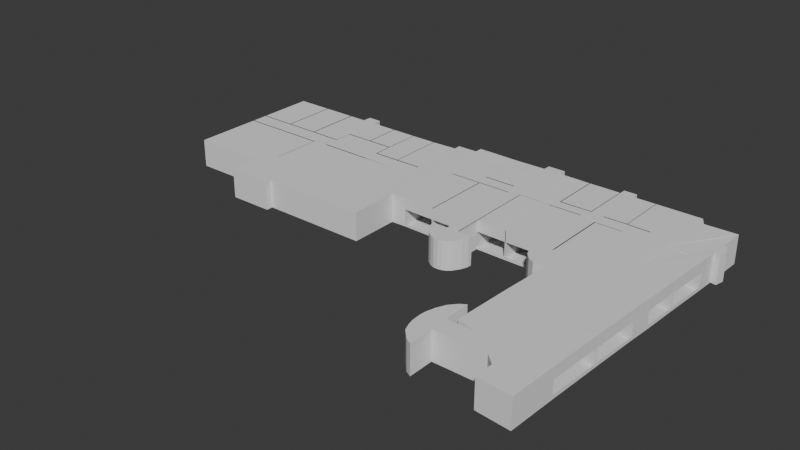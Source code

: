 # Source: PlantaC.blend  (saved by Blender 4.2.66; exported with 4.5.12 LTS)
import bpy
from mathutils import Matrix  # noqa: F401  (used for matrix-valued properties, if any)

bpy.ops.wm.read_factory_settings(use_empty=True)
scene = bpy.context.scene
scene.name = 'Scene'

# ---- collections
col_collection = bpy.data.collections.new('Collection'); scene.collection.children.link(col_collection)

# ---- world
world_world = bpy.data.worlds.new('World'); scene.world = world_world
world_world.use_nodes = True; world_world.node_tree.nodes.clear()
_N = world_world.node_tree.nodes; _L = world_world.node_tree.links
n0 = _N.new('ShaderNodeOutputWorld'); n0.name = 'World Output'; n0.location = (300, 300)
n1 = _N.new('ShaderNodeBackground'); n1.name = 'Background'; n1.location = (10, 300)
n1.inputs[0].default_value = (0.05088, 0.05088, 0.05088, 1.0)
_L.new(n1.outputs[0], n0.inputs[0])
n0.is_active_output = True
world_world.color = (0.05088, 0.05088, 0.05088)
world_world.use_sun_shadow = False
world_world.sun_shadow_jitter_overblur = 0.0

# ---- meshes
me_cube_002 = bpy.data.meshes.new('Cube.002')
me_cube_002.from_pydata([(-1.0, 0.8505, -1.132e-06), (-1.0, 0.8505, 2.0), (0.9481, -0.9981, -1.252e-06), (0.9481, -0.9981, 2.0), (0.8616, 0.9481, -1.252e-06), (0.8616, 0.9481, 2.0), (0.7721, 0.9481, -1.252e-06), (0.6055, -0.6731, -0.001364), (0.5907, 0.9481, -1.252e-06), (0.5348, 0.9481, -1.252e-06), (0.4067, 0.9481, -1.252e-06), (0.2795, 0.9478, 0.02395), (0.2086, 0.9478, 0.02395), (0.07957, 0.9481, -1.252e-06), (-0.03913, 0.9478, 0.02395), (-0.08833, 0.9481, 0.02395), (-0.1726, 0.9023, -1.192e-06), (-0.2766, 0.8505, -1.132e-06), (-0.3813, 0.8505, -1.132e-06), (-0.4841, 0.8505, -1.132e-06), (-0.5919, 0.8505, 0.0006754), (-0.6464, 0.8505, -1.132e-06), (-0.7228, 0.8505, -1.132e-06), (-0.8574, 0.8505, -1.132e-06), (-0.8574, 0.8505, 2.0), (-0.7228, 0.8505, 2.0), (-0.6464, 0.8505, 2.0), (-0.5919, 0.8505, 2.0), (-0.4841, 0.8505, 2.0), (-0.3813, 0.8505, 2.0), (-0.2766, 0.8505, 2.0), (-0.1726, 0.9023, 2.0), (-0.08833, 0.9481, 2.024), (-0.03913, 0.9478, 2.024), (0.07957, 0.9481, 2.0), (0.2086, 0.9478, 2.024), (0.2795, 0.9478, 2.024), (0.4067, 0.9481, 2.0), (0.5348, 0.9481, 2.0), (0.5907, 0.9481, 2.0), (0.6787, 0.6331, -1.252e-06), (0.7721, 0.9481, 2.0), (-0.691, -0.2115, -1.132e-06), (-0.5185, -0.02735, 2.0), (-0.5178, -0.1692, -1.132e-06), (-0.08894, 0.9, 2.024), (0.2704, 0.17, 0.02395), (0.3898, 0.1703, -1.252e-06), (0.5205, 0.1703, -1.252e-06), (0.5821, -0.01962, -1.252e-06), (0.6787, 0.6332, 2.0), (0.7484, -0.7265, -0.002728), (0.7484, -0.7265, 1.997), (0.5879, 0.631, 2.0), (0.5821, -0.01962, 2.0), (0.5205, 0.1703, 2.0), (0.3898, 0.1703, 2.0), (0.2709, 0.1703, 2.024), (-0.09255, -0.1711, 2.024), (-0.5185, -0.1692, 2.0), (-0.5178, -0.02735, -1.132e-06), (-0.5802, -0.2115, 2.0), (-0.6385, -0.2115, 2.0), (-0.691, -0.2115, 2.0), (-0.5919, 0.9064, -1.132e-06), (-0.6464, 0.9064, -1.132e-06), (-0.6464, 0.9064, 2.0), (-0.5919, 0.9064, 2.0), (-0.1713, 0.8586, -1.162e-06), (-0.1713, 0.8586, 2.0), (0.2802, 0.9978, -1.252e-06), (0.2094, 0.9978, -1.252e-06), (0.2094, 0.9978, 2.0), (0.2802, 0.9978, 2.0), (0.5907, 0.9884, -1.252e-06), (0.5348, 0.9884, -1.252e-06), (0.5348, 0.9884, 2.0), (0.5907, 0.9884, 2.0), (1.008, 0.8995, -1.252e-06), (1.008, 0.8995, 2.0), (1.003, 0.7285, -0.02799), (1.003, 0.7285, 1.972), (1.013, 0.747, -0.0321), (1.013, 0.747, 1.968), (0.8823, 0.894, 2.0), (0.8823, 0.894, -1.252e-06), (1.03, 0.6945, 1.97), (1.023, 0.6393, 1.978), (1.001, 0.6429, 1.986), (1.001, 0.6429, -0.01356), (1.023, 0.6393, -0.02158), (1.03, 0.6945, -0.02961), (0.8184, -0.8654, -1.508e-05), (0.8164, -0.9791, -0.00783), (0.8164, -0.9791, 1.992), (0.8184, -0.8654, 2.0), (-1.0, 0.4997, 2.0), (0.5147, 0.1579, -1.252e-06), (0.5147, 0.1579, 2.0), (-1.0, 0.4997, -1.132e-06), (-0.09299, 0.5558, 2.024), (-0.3788, 0.4101, -1.132e-06), (-0.2766, 0.4997, 2.0), (-0.3813, 0.4997, 2.0), (-0.5919, 0.4997, 2.0), (-0.7228, 0.4997, 2.0), (-0.8574, 0.4997, 2.0), (-0.8574, 0.4997, -1.132e-06), (-0.7228, 0.4997, 0.0006754), (-0.5919, 0.4997, -1.132e-06), (-0.3813, 0.4997, -1.132e-06), (-0.2766, 0.4997, -1.132e-06), (-0.3788, 0.09345, -1.132e-06), (-0.1695, 0.5005, -1.152e-06), (-0.1695, 0.5005, 2.0), (-0.3813, 0.6165, 2.0), (-0.4841, 0.6165, 2.0), (-0.5919, 0.6165, 2.0), (-0.5919, 0.6165, 0.0006754), (-0.4841, 0.6165, -1.132e-06), (-0.3813, 0.6165, -1.132e-06), (-1.0, 0.4012, -1.132e-06), (-1.0, 0.0861, -1.132e-06), (-1.0, -0.02014, -1.132e-06), (-0.5919, 0.4114, 2.0), (-0.5928, 0.0955, 2.0), (-0.5796, -0.02551, 2.0), (-0.6515, 0.4012, 2.0), (-0.6515, 0.0861, 2.0), (-0.6385, -0.02014, 2.0), (-0.766, 0.4012, 2.0), (-0.766, 0.0861, 2.0), (-0.691, -0.02014, 2.0), (-0.8853, 0.4012, 2.0), (-0.8853, 0.0861, 2.0), (-0.8853, 0.4012, -1.132e-06), (-0.8853, 0.0861, -1.132e-06), (-0.766, 0.4012, -1.132e-06), (-0.766, 0.0861, -1.132e-06), (-0.691, -0.02014, -1.132e-06), (-0.6515, 0.4012, -1.132e-06), (-0.6515, 0.0861, -1.132e-06), (-0.6385, -0.02014, -1.132e-06), (-0.5928, 0.0955, -1.132e-06), (-0.5802, -0.02551, -1.132e-06), (-1.0, -0.02014, 2.0), (-1.0, 0.0861, 2.0), (-1.0, 0.4012, 2.0), (-0.6385, -0.1158, 1.999), (-0.6385, -0.1158, -1.132e-06), (-0.5802, -0.1158, -1.132e-06), (-0.485, 0.4107, 2.0), (-0.2715, 0.4098, 1.987), (-0.3783, 0.4098, 2.0), (-0.2715, 0.09427, 2.0), (-0.3783, 0.09427, 2.0), (-0.485, 0.09558, 2.0), (-0.485, 0.0978, -1.132e-06), (-0.518, -0.2101, -1.132e-06), (-0.5185, -0.2101, 2.0), (-0.3788, 0.09345, -1.132e-06), (-0.2715, 0.09345, -1.132e-06), (-0.5799, -0.1185, 1.999), (-0.8574, 0.8505, 2.0), (-0.7228, 0.8505, 2.0), (-0.2722, 0.4112, -1.132e-06), (-0.485, 0.4102, -1.132e-06), (-0.5928, 0.4126, -1.132e-06), (-0.03803, 0.6381, 0.02395), (-0.03228, 0.5565, 0.02395), (0.07993, 0.6381, 0.02395), (0.09557, 0.5586, 0.02395), (0.2097, 0.6381, 0.02395), (0.2217, 0.56, 0.02395), (0.2806, 0.6381, 0.02395), (0.2693, 0.5741, 0.02395), (0.4077, 0.6384, -1.252e-06), (0.3902, 0.5744, -1.252e-06), (0.2806, 0.6381, 2.024), (0.2693, 0.5741, 2.024), (0.4077, 0.6384, 2.0), (0.3902, 0.5744, 2.0), (-0.03803, 0.6381, 2.024), (-0.03228, 0.5567, 2.024), (0.07993, 0.6381, 2.024), (0.09563, 0.5586, 2.024), (-0.09277, 0.1285, 2.024), (0.2097, 0.6381, 2.024), (0.2217, 0.56, 2.024), (0.2228, 0.1275, 2.024), (0.09484, 0.128, 0.01643), (0.2227, 0.1282, 0.02395), (-0.09191, 0.5565, -1.252e-06), (-0.08778, 0.6405, 0.01462), (-0.08804, 0.6397, 2.024), (-0.09281, 0.1302, 0.007349), (-0.03228, 0.1309, 0.02395), (-0.03228, 0.1303, 2.024), (0.095, 0.1276, 2.024), (-0.08894, 0.9, 0.00832), (-0.09255, -0.1711, 0.01753), (0.2228, 0.1275, 2.024), (0.07993, 0.6381, 2.024), (0.2706, 0.004166, 0.02396), (0.2709, 0.005078, 2.024), (0.2228, 0.002644, 2.024), (0.2227, 0.003294, 0.02395), (0.1786, -0.0651, 2.024), (0.1668, -0.02559, 2.024), (0.1642, 0.001807, 2.024), (0.1641, 0.002458, 0.02395), (0.3253, 0.006109, 0.02396), (0.3256, 0.00702, 2.024), (0.1966, -0.09902, 2.024), (0.2169, -0.1218, 2.024), (0.2833, -0.1184, 2.024), (0.2975, -0.09915, 2.024), (0.3161, -0.05381, 2.024), (0.3242, -0.0178, 2.024), (0.1667, -0.02511, 0.02395), (0.1785, -0.0648, 0.02395), (0.1964, -0.09889, 0.02395), (0.2168, -0.1218, 0.02395), (0.2831, -0.1186, 0.02395), (0.2973, -0.09954, 0.02396), (0.3158, -0.05438, 0.02396), (0.3239, -0.01854, 0.02396), (0.2513, -0.134, 2.024), (0.2511, -0.1342, 0.02395), (0.2341, -0.1326, 2.024), (0.2339, -0.1326, 0.02395), (0.2681, -0.1291, 2.024), (0.2678, -0.1293, 0.02395), (0.2513, -0.134, 2.024), (0.2511, -0.1342, 0.02395), (0.2513, -0.134, 2.024), (0.2511, -0.1342, 0.02395), (0.2519, -0.05112, 2.024), (0.2517, -0.05125, 0.02395), (0.2764, -0.05112, 2.024), (0.2762, -0.05125, 0.02395), (0.2274, -0.05029, 2.024), (0.2272, -0.05042, 0.02395), (0.5341, 0.6414, 2.0), (0.5212, 0.5761, 2.0), (0.5341, 0.6414, -1.252e-06), (0.5212, 0.5761, -1.252e-06), (0.6801, 0.9481, -1.252e-06), (0.6801, 0.9481, 2.0), (0.6284, -0.01204, -1.252e-06), (0.6284, -0.01204, 2.0), (0.5879, 0.6313, -1.252e-06), (0.6055, -0.6731, 1.999), (0.5854, 0.5452, 2.0), (0.6943, 0.5474, 2.0), (0.5841, 0.1475, 2.0), (0.5871, 0.5449, -1.252e-06), (0.6939, 0.5474, -1.252e-06), (0.584, 0.1474, -1.252e-06), (0.7709, 0.6298, 2.0), (0.7886, 0.3672, 1.999), (0.786, 0.117, 1.999), (0.7726, -0.05277, 1.998), (0.7605, -0.3855, 1.998), (0.7709, 0.6298, -0.0004557), (0.7886, 0.3672, -0.0009101), (0.786, 0.117, -0.001364), (0.7726, -0.05277, -0.001819), (0.7605, -0.3855, -0.002273), (0.6156, -0.3261, -0.0006829), (0.6156, -0.3261, 1.999), (0.5352, 0.03762, -1.252e-06), (0.5352, 0.03762, 2.0), (0.5558, 0.00327, -1.252e-06), (0.5558, 0.00327, 2.0), (0.524, 0.08343, 2.0), (0.524, 0.08343, -1.252e-06), (0.8198, -0.7911, -1.508e-05), (0.8198, -0.7911, 2.0), (0.8631, -0.7952, -1.508e-05), (0.8631, -0.7952, 2.0), (0.8594, 0.5534, 2.0), (0.8528, 0.2913, 2.0), (0.8458, 0.07375, 2.0), (0.8407, -0.05703, 2.0), (0.8298, -0.3542, 2.0), (0.8209, -0.6782, 2.0), (0.8594, 0.5534, -3.227e-06), (0.8528, 0.2913, -5.203e-06), (0.8458, 0.07375, -7.178e-06), (0.8407, -0.05703, -9.154e-06), (0.8298, -0.3542, -1.113e-05), (0.8209, -0.6782, -1.31e-05), (0.9977, 0.529, 1.988), (0.988, 0.2639, 1.99), (0.9811, 0.04486, 1.992), (0.9755, -0.08442, 1.994), (0.9656, -0.383, 1.996), (0.9557, -0.7066, 1.998), (0.9557, -0.7066, -0.001938), (0.9656, -0.383, -0.003874), (0.9755, -0.08442, -0.005811), (0.9811, 0.04486, -0.007748), (0.988, 0.2639, -0.009684), (0.9977, 0.529, -0.01162), (0.6055, -0.6731, 1.222), (0.09492, 0.1278, 1.244), (0.7789, -0.8111, -1.508e-05), (0.7789, -0.8111, 2.0), (0.5801, -0.8121, -1.508e-05), (0.5801, -0.8121, 2.0), (0.5797, -0.9628, 2.0), (0.5797, -0.9628, -1.508e-05), (0.5772, -0.5439, -0.002046), (0.6876, -0.7039, 1.998), (0.6876, -0.7039, -0.002046), (0.5772, -0.5439, 1.998), (0.5785, -0.7039, -0.002046), (0.5785, -0.7039, 1.998), (0.5785, -0.7039, -0.002046), (0.5785, -0.7039, 1.998), (0.5772, -0.5439, -0.002046), (0.5772, -0.5439, 1.998), (0.5035, -0.7516, 1.999), (0.5035, -0.7516, -0.001031), (0.5063, -0.7097, 1.999), (0.5161, -0.6572, 1.999), (0.5315, -0.6065, 1.998), (0.5562, -0.5632, 1.998), (0.5063, -0.7097, -0.001234), (0.5161, -0.6572, -0.001437), (0.5315, -0.6065, -0.00164), (0.5562, -0.5632, -0.001843), (0.5554, -0.9425, 2.0), (0.5227, -0.8902, 2.0), (0.5115, -0.848, 1.999), (0.5053, -0.8064, 1.999), (0.5554, -0.9425, -0.0002182), (0.5227, -0.8902, -0.0004213), (0.5115, -0.848, -0.0006244), (0.5053, -0.8064, -0.0008275), (0.5486, -0.7516, 1.999), (0.5486, -0.7516, -0.001031), (0.5486, -0.7084, 1.999), (0.5486, -0.7084, -0.001031), (0.549, -0.7919, 1.999), (0.549, -0.7919, -0.001031), (0.7819, 0.3203, 1.999), (0.7819, 0.3203, -0.0009101), (0.7572, 0.2755, 1.999), (0.7572, 0.2755, -0.0009101), (0.7351, 0.2561, 1.999), (0.7351, 0.2561, -0.0009101), (0.7123, 0.254, 1.999), (0.7123, 0.254, -0.0009101), (0.6909, 0.2663, 1.999), (0.6909, 0.2663, -0.0009101), (0.6735, 0.2846, 1.999), (0.6735, 0.2846, -0.0009101), (0.6614, 0.307, 1.999), (0.6614, 0.307, -0.0009101), (0.6695, 0.5138, 2.0), (0.6692, 0.5138, -1.252e-06), (0.6568, 0.4863, 2.0), (0.6564, 0.4863, -1.252e-06), (0.6468, 0.4435, 2.0), (0.6464, 0.4435, -1.252e-06), (0.6434, 0.3935, 2.0), (0.643, 0.3935, -1.252e-06), (0.6508, 0.3395, 2.0), (0.6504, 0.3395, -1.252e-06), (0.6508, 0.3395, 2.0), (0.6504, 0.3395, -1.252e-06), (0.6614, 0.307, 1.999), (0.6614, 0.307, -0.0009101), (-0.2745, -0.02735, 2.0), (-0.2738, -0.02735, -1.132e-06), (-0.2935, 0.4107, 0.004658), (-0.1918, 0.5001, -1.142e-06), (-0.2991, 0.4997, 0.004658), (-0.6142, 0.4997, 0.0003372), (-0.745, 0.4997, 0.0003372), (-0.8802, 0.4997, -1.132e-06), (-0.5919, 0.4997, 1.0), (-0.3786, 0.4099, 1.0), (-0.5059, 0.6165, -1.132e-06), (-0.4033, 0.6165, -1.132e-06), (-0.6741, 0.4012, -1.132e-06), (-0.7884, 0.4012, -1.132e-06), (-0.9077, 0.4012, -1.132e-06), (-0.4841, 0.6165, 1.0), (-0.6515, 0.4012, 1.0), (-0.8574, 0.4997, 1.0), (-0.7228, 0.4997, 1.0), (-0.1695, 0.5005, 1.0), (-0.3813, 0.6165, 1.0), (-0.2766, 0.4997, 1.0), (-0.4006, 0.4102, -1.132e-06), (-0.485, 0.4104, 1.0), (-0.5069, 0.4104, -1.132e-06), (-0.766, 0.4012, 1.0), (-0.8853, 0.4012, 1.0), (-0.2719, 0.4105, 0.9934), (-0.8798, 0.4997, 1.001), (-0.9077, 0.4012, 1.001), (-0.7449, 0.4997, 1.001), (-0.7884, 0.4012, 1.001), (-0.6143, 0.4997, 1.001), (-0.6739, 0.4012, 1.001), (-0.5062, 0.6165, 1.001), (-0.5071, 0.4109, 1.001), (-0.4008, 0.4101, 1.001), (-0.4028, 0.6165, 1.001), (-0.2991, 0.4997, 1.001), (-0.2936, 0.4106, 0.9977), (-0.1919, 0.5003, 1.001), (0.7484, -0.7265, 0.9973), (0.7494, -0.6937, -0.0025), (0.1874, 0.6381, 0.02395), (0.05821, 0.6381, 0.02395), (0.385, 0.6383, 0.01198), (0.2906, 0.5743, 0.01198), (-0.03228, 0.5549, 1.024), (0.09577, 0.5589, 1.024), (0.07993, 0.6381, 1.024), (0.2097, 0.6381, 1.024), (-0.0098, 0.5565, 0.02395), (0.1168, 0.5595, 0.02395), (0.4077, 0.6384, 1.0), (0.3902, 0.5744, 1.0), (0.2693, 0.5741, 1.024), (0.4126, 0.5752, -1.252e-06), (0.5123, 0.6407, -1.252e-06), (0.5341, 0.6414, 1.0), (0.679, 0.6336, 1.0), (0.6561, 0.632, -1.252e-06), (0.5862, 0.5451, 1.0), (0.5851, 0.511, -1.252e-06), (0.7619, -0.3515, -0.002046), (0.7709, 0.6298, 0.9995), (0.7493, 0.6308, -0.0002285), (0.7631, 0.1204, -0.0006829), (0.7605, -0.3855, 0.9977), (0.786, 0.117, 0.9986), (0.8584, 0.5191, -4.215e-06), (0.8516, 0.2566, -6.19e-06), (0.8394, -0.09091, -1.014e-05), (0.8276, -0.386, -1.212e-05), (0.8298, -0.3542, 1.0), (0.8407, -0.05703, 1.0), (0.8528, 0.2913, 1.0), (0.8594, 0.5534, 1.0), (0.5124, 0.6406, 1.001), (-0.009813, 0.5564, 1.025), (0.05774, 0.6381, 1.025), (0.1875, 0.6381, 1.025), (0.117, 0.5592, 1.025), (0.291, 0.5742, 1.019), (0.3851, 0.6384, 1.007), (0.4128, 0.5748, 1.001), (0.6562, 0.6323, 1.001), (0.7492, 0.6308, 1.0), (0.5857, 0.5106, 1.001), (0.7633, 0.1204, 0.9998), (0.8585, 0.5191, 1.001), (0.8518, 0.2572, 1.001), (0.8394, -0.09083, 1.0), (0.8281, -0.3862, 1.001), (0.7617, -0.3519, 0.9987), (0.7496, -0.6938, 0.9982), (-1.0, 0.8505, 1.221), (0.5205, 0.1703, 1.223), (0.3898, 0.1703, 1.223), (-0.8574, 0.8505, 1.221), (-0.6464, 0.8505, 1.224), (-0.5919, 0.8505, 1.224), (-0.4841, 0.8505, 1.223), (-0.3813, 0.8505, 1.223), (-0.2766, 0.8505, 1.223), (-0.03913, 0.9478, 1.247), (0.07957, 0.9481, 1.223), (0.2086, 0.9478, 1.247), (0.2795, 0.9478, 1.247), (0.4067, 0.9481, 1.223), (0.5348, 0.9481, 1.223), (0.5907, 0.9481, 1.223), (0.7721, 0.9481, 1.223), (-0.1713, 0.8586, 1.223), (0.2706, 0.1701, 1.247), (-0.03228, 0.1306, 1.247), (0.6801, 0.9481, 1.223), (0.6284, -0.01204, 1.223), (0.6156, -0.3261, 1.223), (0.9977, 0.529, 1.212), (0.988, 0.2639, 1.214), (0.9811, 0.04486, 1.216), (0.9755, -0.08442, 1.218), (0.9656, -0.383, 1.22), (0.9557, -0.7066, 1.222), (-1.0, 0.8505, 0.2111), (0.6055, -0.6731, 0.215), (0.5205, 0.1703, 0.2164), (0.3898, 0.1703, 0.2164), (-0.8574, 0.8505, 0.2111), (-0.6464, 0.8505, 0.215), (-0.5919, 0.8505, 0.2169), (-0.4841, 0.8505, 0.2164), (-0.3813, 0.8505, 0.2164), (-0.2766, 0.8505, 0.2164), (-0.03913, 0.9478, 0.2403), (0.07957, 0.9481, 0.2164), (0.2086, 0.9478, 0.2403), (0.2795, 0.9478, 0.2403), (0.4067, 0.9481, 0.2164), (0.5348, 0.9481, 0.213), (0.5907, 0.9481, 0.2164), (0.7721, 0.9481, 0.2164), (-0.1713, 0.8586, 0.2164), (0.2227, 0.1278, 1.247), (0.2705, 0.1701, 0.2403), (0.6801, 0.9481, 0.2164), (0.6284, -0.01204, 0.2164), (0.6156, -0.3261, 0.2157), (0.9977, 0.529, 0.2048), (0.988, 0.2639, 0.2067), (0.9811, 0.04486, 0.2086), (0.9755, -0.08442, 0.2106), (0.9656, -0.383, 0.2125), (0.9557, -0.7066, 0.2145), (0.09488, 0.1279, 0.2347), (-0.03228, 0.1307, 0.2403), (0.2227, 0.128, 0.2403), (0.8616, 0.9481, 1.221), (0.8616, 0.9481, 0.2066), (-0.8533, 0.8505, -1.152e-06), (-0.8533, 0.4997, -1.152e-06), (-0.8533, 0.4997, 1.0), (-0.8533, 0.8505, 2.0), (-0.8533, 0.4997, 2.0), (-0.7182, 0.8505, -1.154e-06), (-0.7182, 0.4997, 0.0006754), (-0.7182, 0.4997, 1.0), (-0.7182, 0.4997, 2.0), (-0.7182, 0.8505, 2.0), (-0.4805, 0.8505, 0.2164), (-0.4805, 0.8505, -1.218e-06), (-0.4805, 0.8505, 2.0), (-0.4805, 0.6165, 2.0), (-0.4805, 0.6165, -1.218e-06), (-0.4805, 0.6165, 1.0), (-0.4805, 0.8505, 1.223), (-0.3785, 0.8505, 0.2164), (-0.3785, 0.8505, -1.132e-06), (-0.3785, 0.6165, 2.0), (-0.3785, 0.4997, 2.0), (-0.3785, 0.6165, -1.132e-06), (-0.3785, 0.4997, -1.132e-06), (-0.3785, 0.8505, 2.0), (-0.3785, 0.6165, 1.0), (-0.3785, 0.8505, 1.223), (-0.2738, 0.8505, 0.2164), (-0.2738, 0.8505, -1.159e-06), (-0.2738, 0.8505, 2.0), (-0.2738, 0.4997, 2.0), (-0.2738, 0.4997, -1.159e-06), (-0.2738, 0.4997, 1.0), (-0.2738, 0.8505, 1.223), (0.08245, 0.9481, 0.2164), (0.08245, 0.9481, -1.292e-06), (0.08281, 0.6382, 0.02395), (0.08245, 0.9481, 2.0), (0.08281, 0.6382, 2.024), (0.08281, 0.6382, 1.024), (0.08245, 0.9481, 1.223), (0.4101, 0.9481, 0.2164), (0.4101, 0.9481, -1.3e-06), (0.4112, 0.6385, -1.3e-06), (0.4101, 0.9481, 2.0), (0.4112, 0.6385, 2.0), (0.4112, 0.6385, 1.0), (0.4101, 0.9481, 1.223), (0.6825, 0.9481, 1.274e-05), (0.6811, 0.633, 1.274e-05), (0.6825, 0.9481, 2.0), (0.6811, 0.6331, 2.0), (0.6825, 0.9481, 0.2164), (0.6814, 0.6336, 1.0), (0.6825, 0.9481, 1.223), (0.7739, 0.9481, 0.2164), (0.7739, 0.9481, -1.268e-06), (0.7739, 0.9481, 2.0), (0.7726, 0.6339, 2.0), (0.7726, 0.6339, -0.0004557), (0.7726, 0.6339, 0.9995), (0.7739, 0.9481, 1.223), (0.9885, 0.2704, 0.2067), (0.9885, 0.2704, -0.009684), (0.8533, 0.2978, 1.0), (0.8533, 0.2978, -5.191e-06), (0.9885, 0.2704, 1.99), (0.8533, 0.2978, 2.0), (0.9885, 0.2704, 1.214), (0.966, -0.3785, 0.2125), (0.966, -0.3785, -0.003874), (0.8302, -0.3497, 1.0), (0.8302, -0.3497, -1.113e-05), (0.966, -0.3785, 1.996), (0.8302, -0.3497, 2.0), (0.966, -0.3785, 1.22), (0.6158, -0.3303, 0.2157), (0.6158, -0.3303, -0.0006829), (0.7607, -0.3898, 0.9977), (0.7607, -0.3898, -0.002273), (0.6158, -0.3303, 1.999), (0.7607, -0.3898, 1.998), (0.6158, -0.3303, 1.223), (0.3872, 0.1703, 0.2164), (0.3872, 0.1703, -1.26e-06), (0.3877, 0.5744, 2.0), (0.3872, 0.1703, 2.0), (0.3877, 0.5744, -1.26e-06), (0.3877, 0.5744, 1.0), (0.3872, 0.1703, 1.223), (0.09244, 0.5589, 1.024), (0.09229, 0.5586, 2.024), (0.09166, 0.1276, 2.024), (0.09158, 0.1278, 1.244), (0.09151, 0.1281, 0.01649), (0.09224, 0.5586, 0.02401), (0.09155, 0.1279, 0.2348), (-0.6142, 0.507, 0.0003372), (-0.7228, 0.507, 0.0006754), (-0.745, 0.507, 0.0003372), (-0.8574, 0.507, -1.132e-06), (-0.8802, 0.507, -1.132e-06), (-1.0, 0.507, -1.132e-06), (-0.8574, 0.507, 2.0), (-0.7228, 0.507, 2.0), (-0.5919, 0.507, 2.0), (-1.0, 0.507, 2.0), (-0.7228, 0.507, 1.0), (-0.5919, 0.507, 1.0), (-0.8574, 0.507, 1.0), (-0.8798, 0.507, 1.001), (-0.7449, 0.507, 1.001), (-0.6143, 0.507, 1.001), (-1.0, 0.3939, 2.0), (-1.0, 0.3939, -1.132e-06), (-0.6741, 0.3939, -1.132e-06), (-0.766, 0.3939, -1.132e-06), (-0.7884, 0.3939, -1.132e-06), (-0.8853, 0.3939, -1.132e-06), (-0.9077, 0.3939, -1.132e-06), (-0.8853, 0.3939, 2.0), (-0.766, 0.3939, 2.0), (-0.6515, 0.3939, 2.0), (-0.766, 0.3939, 1.0), (-0.8853, 0.3939, 1.0), (-0.6515, 0.3939, 1.0), (-0.9077, 0.3939, 1.001), (-0.7884, 0.3939, 1.001), (-0.6739, 0.3939, 1.001), (-0.3785, 0.4026, 0.9998), (-0.3783, 0.4025, 2.0), (-0.5919, 0.4041, 2.0), (-0.4849, 0.4034, 2.0), (-0.2714, 0.4025, 1.987), (-0.4849, 0.4031, 0.9998), (-0.5928, 0.4052, -0.0001827), (-0.5068, 0.4031, -0.0001827), (-0.3788, 0.4028, -0.0001827), (-0.2935, 0.4034, 0.004476), (-0.4849, 0.4029, -0.0001827), (-0.4005, 0.4029, -0.0001827), (-0.2718, 0.4032, 0.9932), (-0.507, 0.4036, 1.001), (-0.4008, 0.4028, 1.001), (-0.2936, 0.4033, 0.9975), (-0.1918, 0.5074, -1.462e-05), (-0.2766, 0.507, -1.461e-05), (-0.2991, 0.507, 0.004644), (-0.3813, 0.507, -1.461e-05), (-0.3813, 0.507, 2.0), (-0.2766, 0.507, 2.0), (-0.1695, 0.5078, 2.0), (-0.4841, 0.6238, 2.0), (-0.3813, 0.6238, 2.0), (-0.5919, 0.6238, 2.0), (-0.5059, 0.6238, -1.461e-05), (-0.5919, 0.6238, 0.000662), (-0.4033, 0.6238, -1.461e-05), (-0.4841, 0.6238, -1.461e-05), (-0.1695, 0.5078, 1.0), (-0.4841, 0.6238, 1.0), (-0.3813, 0.6238, 1.0), (-0.2766, 0.507, 1.0), (-0.5063, 0.6238, 1.001), (-0.4028, 0.6238, 1.001), (-0.2991, 0.507, 1.001), (-0.1919, 0.5076, 1.001), (-0.6496, 0.4012, 2.0), (-0.6496, 0.0861, 2.0), (-0.6496, 0.4012, -1.132e-06), (-0.6496, 0.0861, -1.132e-06), (-0.6496, 0.4012, 1.0), (-0.1696, 0.8586, 2.0), (-0.171, 0.9024, 2.0), (-0.171, 0.9024, -1.211e-06), (-0.1696, 0.8586, -1.181e-06), (-0.1696, 0.8586, 0.2164), (-0.1678, 0.5006, 1.0), (-0.1678, 0.5006, 2.0), (-0.1678, 0.5006, -1.171e-06), (-0.1696, 0.8586, 1.223), (0.588, 0.6376, 2.0), (0.6788, 0.6397, 2.0), (0.1875, 0.6447, 0.02401), (0.08004, 0.6447, 0.02401), (0.05832, 0.6447, 0.02401), (-0.03792, 0.6447, 0.02401), (0.3851, 0.6449, 0.01204), (0.2807, 0.6447, 0.02401), (-0.03792, 0.6447, 2.024), (0.08004, 0.6447, 2.024), (0.2098, 0.6447, 2.024), (0.2807, 0.6447, 2.024), (0.4079, 0.645, 2.0), (0.08004, 0.6447, 1.024), (0.2098, 0.6447, 1.024), (0.4079, 0.645, 1.0), (0.5124, 0.6473, 5.903e-05), (0.4079, 0.645, 5.903e-05), (0.5342, 0.6479, 2.0), (0.6791, 0.6402, 1.0), (0.588, 0.6378, 5.903e-05), (0.6563, 0.6386, 5.903e-05), (0.771, 0.6363, 2.0), (0.5342, 0.6479, 1.0), (0.771, 0.6363, 0.9996), (0.6788, 0.6396, 5.903e-05), (0.7494, 0.6374, -0.0001682), (0.5125, 0.6472, 1.001), (0.05785, 0.6447, 1.025), (0.1876, 0.6447, 1.025), (0.3852, 0.6449, 1.007), (0.6563, 0.6389, 1.001), (0.7493, 0.6373, 1.001), (-0.03225, 0.5512, 2.024), (0.09565, 0.5531, 2.024), (0.2217, 0.5545, 2.024), (0.2693, 0.5687, 2.024), (0.3903, 0.569, 2.0), (-0.03225, 0.5494, 1.024), (0.0958, 0.5534, 1.024), (0.2217, 0.5545, 0.02393), (-0.009775, 0.5511, 0.02393), (0.09559, 0.5531, 0.02393), (0.1169, 0.554, 0.02393), (0.3903, 0.569, 1.0), (0.2693, 0.5687, 1.024), (0.4126, 0.5698, -1.832e-05), (0.5212, 0.5706, -1.832e-05), (0.5212, 0.5706, 2.0), (0.3903, 0.569, -1.832e-05), (0.2906, 0.5688, 0.01196), (-0.009788, 0.5509, 1.025), (0.117, 0.5537, 1.025), (0.291, 0.5687, 1.019), (0.4129, 0.5694, 1.001), (0.5883, 0.156, -0.0001154), (0.5884, 0.1562, 2.0), (0.5894, 0.5107, -0.0001154), (0.5897, 0.5449, 2.0), (0.8637, 0.5532, 2.0), (0.8571, 0.2911, 2.0), (0.8501, 0.07351, 2.0), (0.845, -0.05728, 2.0), (0.8341, -0.3545, 2.0), (0.8252, -0.6784, 2.0), (0.8627, 0.5188, -0.0001183), (0.8571, 0.2911, -0.0001193), (0.8559, 0.2563, -0.0001203), (0.8501, 0.0735, -0.0001213), (0.8437, -0.09115, -0.0001243), (0.8341, -0.3545, -0.0001252), (0.8319, -0.3862, -0.0001262), (0.8252, -0.6784, -0.0001272), (0.5906, 0.5448, 0.9999), (0.8341, -0.3545, 0.9999), (0.845, -0.05728, 0.9999), (0.8571, 0.2911, 0.9999), (0.8637, 0.5532, 0.9999), (0.59, 0.5104, 1.001), (0.8628, 0.5189, 1.001), (0.8561, 0.2569, 1.001), (0.8437, -0.09107, 1.0), (0.8324, -0.3864, 1.001), (0.7557, -0.3819, 1.998), (0.7436, -0.7229, 1.997), (0.7678, -0.0491, 1.998), (0.7678, -0.0491, -0.001848), (0.7436, -0.7229, 0.9972), (0.7557, -0.3819, -0.002302), (0.7447, -0.69, -0.002529), (0.7572, -0.3478, -0.002075), (0.7557, -0.3819, 0.9977), (0.7569, -0.3482, 0.9986), (0.7448, -0.6901, 0.9982), (0.5867, 0.1533, -2.328e-05), (0.5867, 0.1534, 2.0), (0.7863, 0.122, 1.999), (0.7634, 0.1255, -0.0007049), (0.7863, 0.122, 0.9986), (0.7636, 0.1255, 0.9998), (0.7911, 0.3671, 1.999), (0.7885, 0.1169, 1.999), (0.7911, 0.3671, -0.0009101), (0.7885, 0.1169, -0.001364), (0.7885, 0.1169, 0.9986), (0.5853, 0.5494, 2.0), (0.6942, 0.5516, 2.0), (0.6938, 0.5516, -9.238e-05), (0.587, 0.5491, -9.238e-05), (0.5862, 0.5492, 0.9999), (0.2676, 0.1701, 0.2405), (0.2675, 0.17, 0.02406), (0.2664, 0.5741, 2.024), (0.268, 0.1703, 2.024), (0.2664, 0.5741, 1.024), (0.2664, 0.5741, 0.02406), (0.2677, 0.1701, 1.248), (0.2676, 0.1701, 0.2405), (0.2675, 0.17, 0.02413), (0.268, 0.005074, 2.024), (0.2677, 0.004162, 0.02414), (0.268, 0.1703, 2.024), (0.2677, 0.1701, 1.248), (0.5376, 0.9884, 2.0), (0.5376, 0.9884, -1.278e-06), (0.5369, 0.6413, -1.278e-06), (0.5369, 0.6413, 2.0), (-0.5906, 0.6165, 2.0), (-0.5906, 0.4997, 2.0), (-0.5906, 0.6165, 0.0006754), (-0.5906, 0.4997, -1.132e-06), (-0.5906, 0.4997, 1.0)], [(25, 22), (148, 62), (148, 162), (160, 112), (150, 149), (61, 162), (257, 265), (190, 195), (187, 194), (38, 243), (9, 245), (433, 245), (440, 264), (441, 266), (254, 260), (286, 278), (292, 277), (84, 281), (85, 287), (51, 319), (177, 431), (245, 432), (256, 437), (24, 473), (473, 503), (484, 514)], [(4, 533, 532, 5, 84, 85), (299, 528, 498, 298, 3, 2), (42, 63, 132, 139), (6, 4, 85, 78, 80, 82, 91, 90, 89, 304, 303, 302, 301, 300, 299, 2, 93, 92, 307, 51, 417, 268, 438, 267, 266, 265, 264), (5, 41, 259, 260, 261, 262, 263, 52, 308, 95, 94, 3, 298, 297, 296, 295, 294, 293, 88, 87, 86, 83, 81, 79, 84), (8, 247, 40, 435, 251), (54, 250, 270, 252, 314, 52, 263, 262, 261, 260, 259, 41, 248, 50, 53, 39, 38, 37, 180, 178, 179, 181, 56, 55, 98, 275, 272, 274), (177, 429, 621, 620), (24, 1, 96, 106), (99, 96, 1, 470, 499, 0), (248, 39, 53, 50), (95, 92, 307, 308), (249, 521, 491, 250, 54, 49), (97, 98, 55, 471, 501, 48), (44, 59, 43, 60), (114, 69, 705, 711), (15, 32, 33, 479, 509, 14), (12, 511, 481, 35, 72, 71), (50, 434, 586, 584), (21, 504, 474, 26, 66, 65), (65, 66, 67, 64), (20, 21, 65, 64), (27, 475, 505, 20, 64, 67), (26, 27, 67, 66), (71, 72, 73, 70), (35, 36, 73, 72), (11, 12, 71, 70), (36, 482, 512, 11, 70, 73), (38, 39, 77, 76), (39, 485, 515, 8, 74, 77), (75, 76, 77, 74), (78, 79, 81, 80), (85, 84, 79, 78), (80, 81, 83, 82), (82, 83, 86, 91), (91, 86, 87, 90), (90, 87, 88, 89), (2, 3, 94, 93), (93, 94, 95, 92), (17, 68, 113, 378, 111), (276, 275, 98, 97), (8, 9, 75, 74), (18, 17, 111, 379, 110, 120), (23, 22, 108, 381, 107), (0, 23, 107, 382, 99), (25, 24, 106, 105), (30, 29, 115, 103, 102), (69, 30, 102, 114), (121, 147, 96, 99), (29, 28, 116, 115), (28, 27, 117, 116), (20, 19, 119, 385, 118), (19, 18, 120, 386, 119), (27, 26, 25, 105, 104, 117), (22, 21, 20, 118, 109, 380, 108), (123, 145, 146, 122), (122, 146, 147, 121), (130, 133, 134, 131), (127, 130, 131, 128), (133, 147, 146, 134), (132, 145, 123, 139), (152, 153, 155, 154), (44, 59, 159, 158), (106, 24, 163), (105, 25, 164), (27, 117, 118, 20, 505, 475), (108, 393, 541, 540), (104, 117, 841, 842), (163, 23, 534, 537), (112, 101, 384, 153, 155), (155, 160, 161, 154), (155, 156, 157, 160), (143, 157, 156, 125), (116, 28, 546, 547), (115, 29, 557, 553), (103, 110, 556, 554), (102, 30, 562, 563), (166, 398, 151, 156, 157), (112, 157, 156, 155), (124, 167, 143, 125), (140, 141, 703, 702), (137, 400, 130, 131, 138), (128, 141, 138, 131), (135, 401, 133, 134, 136), (131, 138, 136, 134), (134, 146, 122, 136), (129, 142, 139, 132), (60, 43, 126, 144), (34, 33, 182, 184), (13, 12, 172, 418, 170), (14, 13, 170, 419, 168), (11, 10, 176, 420, 174), (175, 421, 177, 47, 46), (35, 34, 184, 187), (37, 36, 178, 180), (192, 100, 186, 195), (194, 32, 33, 182), (35, 187, 178, 36), (169, 422, 183, 197, 489, 530, 196), (185, 183, 197, 198), (185, 198, 625, 624), (169, 426, 171, 190, 196), (197, 186, 195, 196, 530, 489), (183, 100, 186, 197), (188, 173, 191, 531, 518, 189), (185, 188, 189, 198), (191, 190, 171, 427, 173), (168, 193, 194, 182), (15, 14, 168, 193), (182, 33, 479, 509, 14, 168), (11, 174, 172, 12), (178, 187, 202, 182, 194, 100, 183, 185, 188, 179), (31, 45, 199, 16), (196, 195, 192, 169), (32, 15, 199, 45), (186, 58, 200, 195), (113, 394, 710, 712), (45, 194, 193, 199), (169, 192, 100, 183, 422), (480, 510, 567, 573), (187, 35, 481, 511, 12, 172, 425), (36, 178, 174, 11, 512, 482), (37, 180, 578, 577), (519, 46, 825, 824), (187, 184, 202), (181, 179, 57, 56), (46, 175, 173, 191), (188, 189, 201), (184, 182, 202), (201, 57, 179, 188), (189, 518, 531, 191, 206, 205), (46, 191, 206, 203), (189, 57, 204, 205), (488, 57, 835, 836), (210, 219, 208, 209), (205, 206, 210, 209), (219, 220, 207, 208), (226, 211, 212, 218), (203, 211, 212, 204), (220, 221, 213, 207), (221, 222, 214, 213), (232, 223, 215, 231), (223, 224, 216, 215), (224, 225, 217, 216), (225, 226, 218, 217), (230, 228, 227, 229), (222, 230, 229, 214), (228, 232, 231, 227), (228, 227, 233, 234), (234, 233, 235, 236), (236, 235, 237, 238), (238, 237, 239, 240), (237, 238, 242, 241), (203, 206, 210, 219, 220, 221, 222, 230, 228, 232, 223, 224, 225, 226, 211), (204, 212, 218, 217, 216, 215, 231, 227, 229, 214, 213, 207, 208, 209, 205), (244, 55, 471, 501, 48, 246), (53, 39, 485, 515, 8, 251), (270, 263, 614, 613), (250, 262, 267, 249, 521, 491), (259, 439, 264, 85, 84), (436, 256, 822, 823), (41, 486, 594, 590), (266, 265, 816, 817), (273, 274, 272, 271), (49, 54, 274, 273), (271, 272, 275, 276), (309, 310, 311, 312), (92, 95, 278, 277), (277, 278, 280, 279), (89, 88, 293, 493, 523, 304), (493, 293, 294, 494), (299, 528, 498, 298, 286, 292), (497, 297, 606, 608), (296, 284, 449, 290, 301, 526, 496), (93, 292, 299, 2), (300, 291, 447, 292, 299), (301, 290, 446, 291, 300), (302, 525, 495, 295, 283, 289), (289, 283, 284, 449, 290), (288, 303, 596, 598), (303, 288, 445, 289, 302), (304, 287, 444, 288, 303), (293, 281, 451, 287, 304, 523, 493), (78, 79, 281, 451, 287), (174, 420, 176, 10, 9, 8, 251, 435, 40, 247, 6, 264, 265, 266, 267, 438, 268, 417, 51, 315, 7, 269, 249, 49, 273, 271, 276, 97, 48, 47, 177, 421, 175), (315, 51, 416, 52, 314), (307, 308, 310, 309), (315, 314, 318, 320, 319), (319, 320, 316, 313), (313, 316, 322, 321), (315, 317, 319), (252, 305, 500, 7, 315, 314), (332, 328, 316, 313), (340, 336, 323, 324), (324, 323, 325, 329), (329, 325, 326, 330), (330, 326, 327, 331), (331, 327, 328, 332), (312, 311, 333, 337), (337, 333, 334, 338), (338, 334, 335, 339), (339, 335, 336, 340), (324, 323, 341, 342), (342, 341, 343, 344), (341, 342, 346, 345), (309, 312, 337, 338, 339, 340, 324, 329, 330, 331, 332, 313), (309, 307, 51, 315, 319), (310, 308, 52, 314, 320), (316, 320, 310, 311, 333, 334, 335, 336, 323, 325, 326, 327, 328), (260, 265, 348, 347), (347, 348, 350, 349), (349, 350, 352, 351), (351, 352, 354, 353), (353, 354, 356, 355), (355, 356, 358, 357), (357, 358, 360, 359), (254, 257, 362, 361), (361, 362, 364, 363), (363, 364, 366, 365), (365, 366, 368, 367), (367, 368, 370, 369), (369, 370, 372, 371), (360, 370, 369, 359), (360, 359, 373, 374), (258, 360, 359, 255), (129, 142, 149, 148), (162, 150, 144, 126), (62, 63, 42, 158, 159, 61), (137, 387, 140, 141, 138, 136, 122, 121, 389, 135, 388), (151, 124, 125, 156), (151, 153, 155, 156), (143, 167, 399, 166, 397, 101, 377, 165, 161, 160, 157), (109, 167, 140, 387, 137, 388, 135, 389, 121, 99, 382, 107, 381, 108, 380), (147, 133, 130, 127, 124, 104, 105, 106, 96), (115, 116, 117, 124, 151, 153, 152, 114, 102, 103), (44, 158, 42, 139, 123, 122, 136, 138, 141, 140, 167, 143, 157, 160, 161, 200), (124, 127, 128, 131, 134, 146, 145, 132, 63, 159, 59, 58, 154, 155, 156, 125), (59, 44, 200, 58), (16, 199, 193, 192, 195, 200, 161, 165, 113, 68), (154, 58, 186, 100, 194, 45, 31, 69, 114, 152), (43, 60, 376, 375), (152, 402, 165, 161, 154), (172, 174, 175, 173, 427, 171, 426, 169, 192, 193, 168, 419, 170, 418), (386, 120, 110, 379, 111, 378, 113, 165, 377, 101, 397, 166, 399, 167, 109, 118, 385, 119), (303, 524, 523, 304), (295, 296, 301, 302), (474, 473, 163, 26), (470, 1, 163, 473), (23, 503, 504, 21), (0, 499, 503, 23), (27, 475, 476, 28), (28, 476, 477, 29), (29, 477, 478, 30), (17, 18, 507, 508), (507, 18, 19, 506), (506, 19, 20, 505), (30, 478, 487, 69), (517, 68, 17, 508), (479, 33, 34, 480), (510, 13, 14, 509), (480, 34, 35, 481), (511, 12, 13, 510), (482, 36, 37, 483), (513, 10, 11, 512), (483, 37, 38, 484), (513, 514, 9, 10), (485, 39, 248, 490), (520, 247, 8, 515), (490, 248, 41, 486), (520, 516, 6, 247), (486, 41, 5, 532), (516, 533, 4, 6), (494, 294, 295, 495), (302, 525, 524, 303), (297, 497, 496, 296), (300, 527, 526, 301), (497, 297, 298, 498), (299, 528, 527, 300), (270, 492, 305, 252), (7, 500, 522, 269), (492, 270, 250, 491), (522, 521, 249, 269), (501, 502, 47, 48), (471, 55, 56, 472), (472, 56, 57, 488), (519, 46, 47, 502), (197, 489, 306, 198), (190, 529, 530, 196), (198, 306, 518, 201), (531, 529, 190, 191), (406, 400, 656, 660), (106, 392, 642, 636), (391, 127, 655, 658), (105, 104, 638, 637), (130, 133, 653, 654), (107, 106, 636, 633), (414, 402, 674, 677), (111, 102, 683, 679), (101, 377, 671, 670), (415, 378, 678, 699), (167, 124, 664, 668), (110, 103, 682, 681), (396, 413, 698, 695), (185, 183, 747, 748), (174, 178, 725, 721), (453, 426, 755, 765), (440, 40, 739, 740), (431, 246, 761, 760), (182, 184, 723, 722), (457, 421, 764, 767), (168, 182, 722, 719), (434, 50, 715, 733), (259, 439, 738, 736), (445, 465, 794, 781), (463, 441, 811, 813), (281, 282, 774, 773), (444, 464, 793, 779), (283, 289, 782, 775), (467, 448, 788, 796), (417, 268, 802, 803), (52, 416, 801, 798), (76, 243, 840, 837), (538, 537, 534, 535, 536), (107, 392, 536, 535), (106, 163, 537, 538), (392, 106, 538, 536), (23, 107, 535, 534), (23, 163, 106, 107), (542, 543, 539, 540, 541), (22, 108, 540, 539), (164, 22, 539, 543), (105, 164, 543, 542), (393, 105, 542, 541), (22, 164, 105, 108), (547, 546, 550, 544, 545, 548, 549), (19, 119, 548, 545), (506, 19, 545, 544), (28, 476, 550, 546), (476, 506, 544, 550), (390, 116, 547, 549), (119, 390, 549, 548), (19, 28, 116, 119), (553, 557, 559, 551, 552, 555, 558), (555, 558, 553, 554, 556), (18, 120, 555, 552), (115, 103, 554, 553), (507, 18, 552, 551), (29, 477, 559, 557), (477, 507, 551, 559), (110, 120, 555, 556), (103, 29, 18, 110), (563, 562, 566, 560, 561, 564, 565), (17, 111, 564, 561), (508, 17, 561, 560), (30, 478, 566, 562), (111, 396, 565, 564), (478, 508, 560, 566), (396, 102, 563, 565), (17, 30, 102, 111), (571, 570, 573, 567, 568, 569, 572), (184, 34, 570, 571), (424, 184, 571, 572), (13, 170, 569, 568), (510, 13, 568, 567), (170, 424, 572, 569), (34, 480, 573, 570), (202, 170, 13, 34), (577, 578, 579, 576, 575, 574, 580), (180, 428, 579, 578), (10, 513, 574, 575), (483, 37, 577, 580), (513, 483, 580, 574), (428, 176, 576, 579), (176, 10, 575, 576), (483, 513, 10, 176, 180, 37), (582, 581, 585, 587, 583, 584, 586), (248, 50, 584, 583), (40, 247, 581, 582), (434, 40, 582, 586), (247, 520, 585, 581), (490, 248, 583, 587), (520, 490, 587, 585), (248, 247, 40, 50), (591, 590, 594, 588, 589, 592, 593), (439, 259, 591, 593), (259, 41, 590, 591), (486, 516, 588, 594), (516, 6, 589, 588), (6, 264, 592, 589), (264, 439, 593, 592), (259, 264, 6, 41), (599, 600, 597, 598, 596, 595, 601), (494, 294, 599, 601), (450, 288, 598, 597), (524, 494, 601, 595), (282, 450, 597, 600), (294, 282, 600, 599), (303, 524, 595, 596), (294, 303, 288, 282), (606, 607, 604, 605, 603, 602, 608), (291, 300, 603, 605), (527, 497, 608, 602), (285, 448, 604, 607), (448, 291, 605, 604), (297, 285, 607, 606), (300, 527, 602, 603), (297, 300, 291, 285), (614, 611, 612, 610, 609, 615, 613), (442, 268, 612, 611), (492, 270, 613, 615), (522, 492, 615, 609), (268, 269, 610, 612), (269, 522, 609, 610), (263, 442, 611, 614), (268, 263, 270, 269), (618, 619, 622, 616, 617, 620, 621), (47, 177, 620, 617), (56, 472, 622, 619), (502, 47, 617, 616), (472, 502, 616, 622), (429, 181, 618, 621), (181, 56, 619, 618), (181, 177, 47, 56), (628, 623, 624, 625, 626, 629, 627), (171, 423, 623, 628), (529, 190, 627, 629), (190, 171, 628, 627), (198, 306, 626, 625), (306, 529, 629, 626), (423, 185, 624, 623), (190, 198, 185, 171), (643, 634, 635, 639, 636, 642), (644, 632, 633, 636, 637, 640), (645, 630, 631, 637, 638, 641), (383, 407, 645, 641), (105, 393, 640, 637), (108, 105, 637, 631), (403, 382, 634, 643), (96, 106, 636, 639), (380, 108, 631, 630), (99, 96, 639, 635), (392, 403, 643, 642), (405, 381, 632, 644), (381, 107, 633, 632), (382, 99, 635, 634), (393, 405, 644, 640), (407, 380, 630, 645), (104, 383, 641, 638), (106, 105, 637, 636), (653, 646, 647, 652, 659, 657), (650, 660, 656, 654, 653, 651), (648, 661, 658, 655, 654, 649), (387, 408, 661, 648), (130, 137, 649, 654), (127, 130, 654, 655), (408, 391, 658, 661), (135, 388, 650, 651), (400, 130, 654, 656), (389, 404, 659, 652), (121, 389, 652, 647), (147, 121, 647, 646), (401, 133, 653, 657), (133, 147, 646, 653), (404, 401, 657, 659), (388, 406, 660, 650), (137, 387, 648, 649), (133, 135, 651, 653), (668, 664, 665, 667, 675, 669), (676, 662, 663, 665, 672, 673), (663, 670, 671, 677, 674, 666), (399, 167, 668, 669), (384, 153, 663, 662), (398, 410, 675, 667), (411, 384, 662, 676), (402, 152, 666, 674), (124, 151, 665, 664), (410, 399, 669, 675), (151, 166, 672, 665), (151, 398, 667, 665), (397, 411, 676, 673), (153, 151, 665, 663), (152, 153, 663, 666), (166, 397, 673, 672), (377, 414, 677, 671), (153, 101, 670, 663), (689, 687, 685, 693, 696, 688), (691, 685, 686, 694, 697, 690), (698, 680, 681, 682, 683, 695), (699, 678, 679, 683, 684, 692), (378, 111, 679, 678), (409, 385, 688, 696), (116, 115, 686, 685), (103, 102, 683, 682), (394, 415, 699, 692), (117, 116, 685, 687), (102, 114, 684, 683), (379, 110, 681, 680), (390, 409, 696, 693), (385, 118, 689, 688), (118, 117, 687, 689), (115, 395, 694, 686), (412, 386, 690, 697), (386, 119, 691, 690), (114, 394, 692, 684), (102, 396, 695, 683), (413, 379, 680, 698), (119, 116, 685, 691), (395, 412, 697, 694), (116, 390, 693, 685), (382, 403, 392, 106, 96, 99), (381, 405, 393, 105, 106, 107), (380, 407, 383, 104, 105, 108), (147, 133, 401, 404, 389, 121), (406, 388, 135, 133, 130, 400), (700, 704, 702, 703, 701), (391, 140, 702, 704), (127, 391, 704, 700), (141, 128, 701, 703), (128, 127, 700, 701), (140, 127, 128, 141), (408, 387, 137, 130, 127, 391), (124, 167, 399, 410, 398, 151), (384, 411, 397, 166, 151, 153), (101, 153, 152, 402, 414, 377), (378, 415, 394, 114, 102, 111), (379, 413, 396, 102, 103, 110), (116, 119, 386, 412, 395, 115), (117, 118, 385, 409, 390, 116), (708, 709, 713, 705, 706, 707), (711, 705, 713, 709, 708, 712, 710), (31, 16, 707, 706), (16, 68, 708, 707), (394, 114, 711, 710), (68, 113, 712, 708), (69, 31, 706, 705), (31, 114, 113, 16), (742, 718, 719, 722, 723, 727), (743, 716, 717, 723, 724, 728), (744, 720, 721, 725, 726, 729), (730, 741, 737, 732, 726, 731), (714, 734, 735, 745, 733, 715), (739, 715, 736, 738, 746, 740), (418, 170, 717, 716), (424, 454, 742, 727), (53, 251, 734, 714), (184, 424, 727, 723), (180, 428, 729, 726), (419, 168, 719, 718), (251, 435, 735, 734), (187, 425, 728, 724), (425, 455, 743, 728), (184, 187, 724, 723), (420, 174, 721, 720), (170, 184, 723, 717), (176, 432, 730, 731), (432, 452, 741, 730), (243, 180, 726, 732), (428, 458, 744, 729), (180, 176, 731, 726), (178, 180, 726, 725), (454, 419, 718, 742), (40, 50, 715, 739), (50, 53, 714, 715), (455, 418, 716, 743), (433, 243, 732, 737), (435, 460, 745, 735), (461, 440, 740, 746), (458, 420, 720, 744), (460, 434, 733, 745), (50, 259, 736, 715), (452, 433, 737, 741), (439, 461, 746, 738), (419, 454, 424, 184, 182, 168), (455, 425, 187, 571, 572, 569, 418), (420, 458, 428, 180, 178, 174), (578, 243, 433, 452, 432, 576, 579), (251, 53, 50, 434, 460, 435), (259, 584, 586, 582, 440, 461, 439), (747, 752, 765, 755, 756, 748), (748, 753, 766, 757, 754, 749), (750, 759, 767, 764, 763, 751), (751, 758, 768, 760, 761, 762), (171, 185, 748, 756), (246, 244, 762, 761), (183, 422, 752, 747), (429, 459, 768, 758), (426, 171, 756, 755), (244, 181, 751, 762), (188, 185, 748, 749), (177, 181, 751, 763), (185, 423, 753, 748), (427, 173, 754, 757), (456, 427, 757, 766), (422, 453, 765, 752), (181, 429, 758, 751), (173, 188, 749, 754), (430, 457, 767, 759), (179, 430, 759, 750), (421, 177, 763, 764), (181, 179, 750, 751), (459, 431, 760, 768), (423, 456, 766, 753), (453, 422, 183, 624, 623, 628, 426), (423, 185, 188, 173, 427, 456), (457, 430, 179, 618, 621, 620, 421), (459, 429, 181, 244, 246, 431), (769, 771, 792, 787, 772, 770), (791, 773, 774, 780, 779, 793), (790, 774, 775, 782, 781, 794), (789, 776, 777, 784, 783, 795), (777, 778, 786, 785, 796, 788), (282, 283, 775, 774), (446, 466, 795, 783), (255, 258, 769, 770), (447, 467, 796, 785), (284, 285, 777, 776), (286, 292, 786, 778), (285, 286, 778, 777), (282, 288, 780, 774), (285, 291, 784, 777), (448, 285, 777, 788), (288, 444, 779, 780), (437, 462, 792, 771), (449, 284, 776, 789), (289, 445, 781, 782), (436, 253, 772, 787), (450, 282, 774, 790), (464, 451, 791, 793), (258, 437, 771, 769), (451, 281, 773, 791), (291, 446, 783, 784), (465, 450, 790, 794), (253, 255, 770, 772), (292, 447, 785, 786), (466, 449, 789, 795), (462, 436, 787, 792), (802, 797, 798, 801, 807, 803), (800, 799, 797, 805, 806, 804), (442, 468, 806, 805), (262, 263, 797, 799), (438, 267, 800, 804), (468, 438, 804, 806), (267, 262, 799, 800), (469, 417, 803, 807), (263, 442, 805, 797), (263, 52, 798, 797), (268, 263, 797, 802), (416, 469, 807, 801), (437, 258, 255, 253, 436, 462), (811, 808, 809, 810, 812, 813), (258, 255, 809, 808), (261, 443, 812, 810), (443, 463, 813, 812), (255, 261, 810, 809), (441, 258, 808, 811), (258, 441, 463, 443, 261, 255), (600, 281, 451, 464, 444, 598, 597), (282, 450, 465, 445, 289, 283), (607, 284, 449, 466, 446, 605, 604), (285, 448, 467, 447, 292, 286), (52, 614, 611, 612, 417, 469, 416), (262, 267, 438, 468, 442, 263), (814, 815, 818, 817, 816), (443, 266, 817, 818), (261, 443, 818, 815), (260, 261, 815, 814), (265, 260, 814, 816), (260, 265, 266, 261), (820, 819, 823, 822, 821), (253, 436, 823, 819), (257, 254, 820, 821), (256, 257, 821, 822), (254, 253, 819, 820), (436, 253, 254, 257, 256), (829, 828, 826, 827, 830, 824, 825), (179, 57, 827, 826), (430, 179, 826, 828), (488, 519, 824, 830), (46, 175, 829, 825), (57, 488, 830, 827), (175, 430, 828, 829), (175, 46, 57, 179), (832, 831, 836, 835, 833, 834), (57, 204, 833, 835), (46, 519, 831, 832), (204, 203, 834, 833), (519, 488, 836, 831), (203, 46, 832, 834), (204, 57, 46, 203), (838, 837, 840, 839), (245, 75, 838, 839), (75, 76, 837, 838), (243, 245, 839, 840), (243, 76, 75, 245), (842, 841, 843, 844, 845), (383, 104, 842, 845), (109, 383, 845, 844), (118, 109, 844, 843), (117, 118, 843, 841), (118, 117, 104, 109)])
_uv = me_cube_002.uv_layers.new(name='UVMap')
_uv.uv.foreach_set('vector', [0.375, 0.5, 0.4375, 0.5, 0.5, 0.5, 0.625, 0.5, 0.625, 0.501, 0.375, 0.501, 0.375, 0.7364, 0.4375, 0.7364, 0.5, 0.7364, 0.625, 0.7364, 0.625, 0.75, 0.375, 0.75, 0.0, 0.0, 0.625, 0.9737, 0.0, 0.0, 0.0, 0.0, 0.3618, 0.5, 0.375, 0.5, 0.375, 0.501, 0.375, 0.5053, 0.375, 0.5221, 0.375, 0.5246, 0.375, 0.5421, 0.375, 0.5984, 0.375, 0.6548, 0.375, 0.6684, 0.375, 0.682, 0.375, 0.6956, 0.375, 0.7092, 0.375, 0.7228, 0.375, 0.7364, 0.375, 0.75, 0.3706, 0.75, 0.3662, 0.75, 0.364, 0.75, 0.3618, 0.75, 0.3618, 0.7292, 0.3618, 0.7083, 0.3618, 0.6875, 0.3618, 0.6667, 0.3618, 0.625, 0.3618, 0.5833, 0.3618, 0.5417, 0.625, 0.5, 0.6382, 0.5, 0.6382, 0.5417, 0.6382, 0.5833, 0.6382, 0.625, 0.6382, 0.6667, 0.6382, 0.7083, 0.6382, 0.75, 0.636, 0.75, 0.6338, 0.75, 0.6294, 0.75, 0.625, 0.75, 0.625, 0.7364, 0.625, 0.7228, 0.625, 0.7092, 0.625, 0.6956, 0.625, 0.682, 0.625, 0.6684, 0.625, 0.6548, 0.625, 0.5984, 0.625, 0.5421, 0.625, 0.5246, 0.625, 0.5221, 0.625, 0.5053, 0.625, 0.501, 0.3355, 0.5, 0.3421, 0.5, 0.3421, 0.5818, 0.3388, 0.5818, 0.3355, 0.5818, 0.6645, 0.75, 0.6579, 0.75, 0.653, 0.75, 0.648, 0.75, 0.6431, 0.75, 0.6382, 0.75, 0.6382, 0.7083, 0.6382, 0.6667, 0.6382, 0.625, 0.6382, 0.5833, 0.6382, 0.5417, 0.6382, 0.5, 0.6579, 0.5, 0.6579, 0.625, 0.6645, 0.625, 0.6645, 0.5, 0.6776, 0.5, 0.6908, 0.5, 0.6908, 0.5625, 0.7039, 0.5625, 0.7039, 0.625, 0.6908, 0.625, 0.6908, 0.75, 0.6776, 0.75, 0.6711, 0.75, 0.6694, 0.75, 0.6678, 0.75, 0.6661, 0.75, 0.0, 0.0, 0.0, 0.0, 0.0, 0.0, 0.0, 0.0, 0.8618, 0.5, 0.875, 0.5, 0.875, 0.5826, 0.8618, 0.5826, 0.375, 0.1674, 0.625, 0.1674, 0.625, 0.25, 0.5, 0.25, 0.4375, 0.25, 0.375, 0.25, 0.6579, 0.5, 0.6645, 0.5, 0.6645, 0.625, 0.6579, 0.625, 0.625, 0.7588, 0.375, 0.7588, 0.375, 0.7588, 0.625, 0.7588, 0.375, 0.7829, 0.4375, 0.7829, 0.5, 0.7829, 0.625, 0.7829, 0.625, 0.7895, 0.375, 0.7895, 0.375, 0.7961, 0.625, 0.7961, 0.625, 0.8026, 0.5, 0.8026, 0.4375, 0.8026, 0.375, 0.8026, 0.375, 0.9375, 0.625, 0.9375, 0.625, 0.9375, 0.375, 0.9375, 0.7763, 0.5826, 0.7763, 0.5, 0.7763, 0.5, 0.7763, 0.5826, 0.375, 0.3684, 0.625, 0.3684, 0.625, 0.3816, 0.5, 0.3816, 0.4375, 0.3816, 0.375, 0.3816, 0.375, 0.4079, 0.4375, 0.4079, 0.5, 0.4079, 0.625, 0.4079, 0.625, 0.4079, 0.375, 0.4079, 0.0, 0.0, 0.0, 0.0, 0.0, 0.0, 0.0, 0.0, 0.375, 0.2895, 0.4375, 0.2895, 0.5, 0.2895, 0.625, 0.2895, 0.625, 0.2895, 0.375, 0.2895, 0.375, 0.2895, 0.625, 0.2895, 0.625, 0.3026, 0.375, 0.3026, 0.1776, 0.5, 0.1645, 0.5, 0.1645, 0.5, 0.1776, 0.5, 0.625, 0.3026, 0.5, 0.3026, 0.4375, 0.3026, 0.375, 0.3026, 0.375, 0.3026, 0.625, 0.3026, 0.8355, 0.5, 0.8224, 0.5, 0.8224, 0.5, 0.8355, 0.5, 0.375, 0.4079, 0.625, 0.4079, 0.625, 0.4211, 0.375, 0.4211, 0.7171, 0.5, 0.7039, 0.5, 0.7039, 0.5, 0.7171, 0.5, 0.2961, 0.5, 0.2829, 0.5, 0.2829, 0.5, 0.2961, 0.5, 0.625, 0.4211, 0.5, 0.4211, 0.4375, 0.4211, 0.375, 0.4211, 0.375, 0.4211, 0.625, 0.4211, 0.6776, 0.5, 0.6645, 0.5, 0.6645, 0.5, 0.6776, 0.5, 0.625, 0.4605, 0.5, 0.4605, 0.4375, 0.4605, 0.375, 0.4605, 0.375, 0.4605, 0.625, 0.4605, 0.375, 0.4474, 0.625, 0.4474, 0.625, 0.4605, 0.375, 0.4605, 0.375, 0.5053, 0.625, 0.5053, 0.625, 0.5221, 0.375, 0.5221, 0.375, 0.501, 0.625, 0.501, 0.625, 0.5053, 0.375, 0.5053, 0.375, 0.5221, 0.625, 0.5221, 0.625, 0.5246, 0.375, 0.5246, 0.375, 0.5246, 0.625, 0.5246, 0.625, 0.5421, 0.375, 0.5421, 0.375, 0.5421, 0.625, 0.5421, 0.625, 0.5984, 0.375, 0.5984, 0.375, 0.5984, 0.625, 0.5984, 0.625, 0.6548, 0.375, 0.6548, 0.375, 0.75, 0.625, 0.75, 0.625, 0.7544, 0.375, 0.7544, 0.375, 0.7544, 0.625, 0.7544, 0.625, 0.7588, 0.375, 0.7588, 0.2171, 0.5, 0.2237, 0.5, 0.2237, 0.5826, 0.2204, 0.5826, 0.2171, 0.5826, 0.375, 0.7944, 0.625, 0.7944, 0.625, 0.7961, 0.375, 0.7961, 0.3355, 0.5, 0.3224, 0.5, 0.3224, 0.5, 0.3355, 0.5, 0.2039, 0.5, 0.2171, 0.5, 0.2171, 0.5826, 0.2105, 0.5826, 0.2039, 0.5826, 0.2039, 0.5551, 0.1382, 0.5, 0.1513, 0.5, 0.1513, 0.5826, 0.1447, 0.5826, 0.1382, 0.5826, 0.125, 0.5, 0.1382, 0.5, 0.1382, 0.5826, 0.1316, 0.5826, 0.125, 0.5826, 0.8487, 0.5, 0.8618, 0.5, 0.8618, 0.5826, 0.8487, 0.5826, 0.7829, 0.5, 0.7961, 0.5, 0.7961, 0.5551, 0.7961, 0.5826, 0.7829, 0.5826, 0.7763, 0.5, 0.7829, 0.5, 0.7829, 0.5826, 0.7763, 0.5826, 0.375, 0.1256, 0.625, 0.1256, 0.625, 0.1674, 0.375, 0.1674, 0.7961, 0.5, 0.8092, 0.5, 0.8092, 0.5551, 0.7961, 0.5551, 0.8092, 0.5, 0.8224, 0.5, 0.8224, 0.5551, 0.8092, 0.5551, 0.1776, 0.5, 0.1908, 0.5, 0.1908, 0.5551, 0.1842, 0.5551, 0.1776, 0.5551, 0.1908, 0.5, 0.2039, 0.5, 0.2039, 0.5551, 0.1974, 0.5551, 0.1908, 0.5551, 0.8224, 0.5, 0.8355, 0.5, 0.8487, 0.5, 0.8487, 0.5826, 0.8224, 0.5826, 0.8224, 0.5551, 0.1513, 0.5, 0.1645, 0.5, 0.1776, 0.5, 0.1776, 0.5551, 0.1776, 0.5826, 0.1645, 0.5826, 0.1513, 0.5826, 0.375, 0.04185, 0.625, 0.04185, 0.625, 0.08371, 0.375, 0.08371, 0.375, 0.08371, 0.625, 0.08371, 0.625, 0.1256, 0.375, 0.1256, 0.8487, 0.6244, 0.8618, 0.6244, 0.8618, 0.6663, 0.8487, 0.6663, 0.8355, 0.6244, 0.8487, 0.6244, 0.8487, 0.6663, 0.8355, 0.6663, 0.8618, 0.6244, 0.875, 0.6244, 0.875, 0.6663, 0.8618, 0.6663, 0.0, 0.0, 0.0, 0.0, 0.0, 0.0, 0.0, 0.0, 0.7829, 0.6038, 0.7961, 0.6038, 0.7961, 0.6746, 0.7829, 0.6746, 0.375, 0.9375, 0.625, 0.9375, 0.625, 0.9408, 0.375, 0.9408, 0.8618, 0.5826, 0.8618, 0.5, 0.8618, 0.5, 0.8487, 0.5826, 0.8487, 0.5, 0.8487, 0.5, 0.8224, 0.5, 0.8224, 0.5551, 0.8224, 0.5551, 0.8224, 0.5, 0.8224, 0.5, 0.8224, 0.5, 0.0, 0.0, 0.0, 0.0, 0.0, 0.0, 0.0, 0.0, 0.8224, 0.5826, 0.8224, 0.5551, 0.8224, 0.5551, 0.8224, 0.5826, 0.0, 0.0, 0.0, 0.0, 0.0, 0.0, 0.0, 0.0, 0.0, 0.0, 0.0, 0.0, 0.398, 0.3019, 0.7961, 0.6038, 0.7961, 0.6746, 0.0, 0.0, 0.0, 0.0, 0.0, 0.0, 0.0, 0.0, 0.0, 0.0, 0.0, 0.0, 0.0, 0.0, 0.0, 0.0, 0.0, 0.0, 0.0, 0.0, 0.0, 0.0, 0.0, 0.0, 0.8092, 0.5551, 0.8092, 0.5, 0.8092, 0.5, 0.8092, 0.5551, 0.7961, 0.5551, 0.7961, 0.5, 0.7961, 0.5, 0.7961, 0.5551, 0.0, 0.0, 0.0, 0.0, 0.0, 0.0, 0.0, 0.0, 0.7829, 0.5826, 0.7829, 0.5, 0.7829, 0.5, 0.7829, 0.5826, 0.0, 0.0, 0.0, 0.0, 0.0, 0.0, 0.0, 0.0, 0.0, 0.0, 0.0, 0.0, 0.0, 0.0, 0.0, 0.0, 0.0, 0.0, 0.0, 0.0, 0.0, 0.0, 0.0, 0.0, 0.0, 0.0, 0.1645, 0.6244, 0.1645, 0.6663, 0.1645, 0.6663, 0.1645, 0.6244, 0.0, 0.0, 0.0, 0.0, 0.0, 0.0, 0.0, 0.0, 0.0, 0.0, 0.0, 0.0, 0.0, 0.0, 0.0, 0.0, 0.0, 0.0, 0.0, 0.0, 0.0, 0.0, 0.0, 0.0, 0.0, 0.0, 0.0, 0.0, 0.0, 0.0, 0.0, 0.0, 0.0, 0.0, 0.0, 0.0, 0.0, 0.0, 0.0, 0.0, 0.0, 0.0, 0.0, 0.0, 0.0, 0.0, 0.0, 0.0, 0.0, 0.0, 0.0, 0.0, 0.375, 0.9375, 0.625, 0.9375, 0.0, 0.0, 0.0, 0.0, 0.625, 0.3947, 0.625, 0.3816, 0.7434, 0.5625, 0.7303, 0.5625, 0.2697, 0.5, 0.2829, 0.5, 0.2829, 0.5625, 0.2763, 0.5625, 0.2697, 0.5625, 0.2566, 0.5, 0.2697, 0.5, 0.2697, 0.5625, 0.2632, 0.5625, 0.2566, 0.5625, 0.2961, 0.5, 0.3092, 0.5, 0.3092, 0.5625, 0.3026, 0.5625, 0.2961, 0.5625, 0.2961, 0.625, 0.3026, 0.625, 0.3092, 0.625, 0.3092, 0.6875, 0.2961, 0.6875, 0.7171, 0.5, 0.7303, 0.5, 0.7303, 0.5625, 0.7171, 0.5625, 0.6908, 0.5, 0.7039, 0.5, 0.7039, 0.5625, 0.6908, 0.5625, 0.0, 0.0, 0.0, 0.0, 0.0, 0.0, 0.0, 0.0, 0.0, 0.0, 0.0, 0.0, 0.0, 0.0, 0.0, 0.0, 0.0, 0.0, 0.0, 0.0, 0.0, 0.0, 0.0, 0.0, 0.0, 0.0, 0.0, 0.0, 0.0, 0.0, 0.0, 0.0, 0.0, 0.0, 0.0, 0.0, 0.0, 0.0, 0.0, 0.0, 0.0, 0.0, 0.0, 0.0, 0.0, 0.0, 0.0, 0.0, 0.0, 0.0, 0.0, 0.0, 0.0, 0.0, 0.0, 0.0, 0.0, 0.0, 0.0, 0.0, 0.0, 0.0, 0.0, 0.0, 0.0, 0.0, 0.0, 0.0, 0.0, 0.0, 0.0, 0.0, 0.0, 0.0, 0.0, 0.0, 0.0, 0.0, 0.0, 0.0, 0.0, 0.0, 0.0, 0.0, 0.0, 0.0, 0.0, 0.0, 0.0, 0.0, 0.0, 0.0, 0.0, 0.0, 0.0, 0.0, 0.0, 0.0, 0.0, 0.0, 0.0, 0.0, 0.0, 0.0, 0.0, 0.0, 0.0, 0.0, 0.0, 0.0, 0.0, 0.0, 0.0, 0.0, 0.0, 0.0, 0.0, 0.0, 0.0, 0.0, 0.0, 0.0, 0.375, 0.3684, 0.2566, 0.5, 0.0, 0.0, 0.0, 0.0, 0.0, 0.0, 0.0, 0.0, 0.0, 0.0, 0.0, 0.0, 0.0, 0.0, 0.0, 0.0, 0.2961, 0.5, 0.2961, 0.5625, 0.2829, 0.5625, 0.2829, 0.5, 0.0, 0.0, 0.0, 0.0, 0.0, 0.0, 0.0, 0.0, 0.0, 0.0, 0.0, 0.0, 0.0, 0.0, 0.0, 0.0, 0.0, 0.0, 0.0, 0.0, 0.7697, 0.5, 0.7632, 0.5, 0.7632, 0.5, 0.7697, 0.5, 0.0, 0.0, 0.0, 0.0, 0.0, 0.0, 0.0, 0.0, 0.625, 0.3684, 0.375, 0.3684, 0.0, 0.0, 0.0, 0.0, 0.1908, 0.125, 0.0, 0.0, 0.0, 0.0, 0.1908, 0.125, 0.0, 0.0, 0.0, 0.0, 0.0, 0.0, 0.0, 0.0, 0.0, 0.0, 0.0, 0.0, 0.0, 0.0, 0.0, 0.0, 0.0, 0.0, 0.0, 0.0, 0.0, 0.0, 0.0, 0.0, 0.0, 0.0, 0.0, 0.0, 0.0, 0.0, 0.0, 0.0, 0.0, 0.0, 0.0, 0.0, 0.0, 0.0, 0.0, 0.0, 0.0, 0.0, 0.0, 0.0, 0.0, 0.0, 0.0, 0.0, 0.0, 0.0, 0.0, 0.0, 0.0, 0.0, 0.0, 0.0, 0.0, 0.0, 0.0, 0.0, 0.6908, 0.5, 0.6908, 0.5625, 0.6908, 0.5625, 0.6908, 0.5, 0.0, 0.0, 0.0, 0.0, 0.0, 0.0, 0.0, 0.0, 0.0, 0.0, 0.0, 0.0, 0.0, 0.0, 0.0, 0.0, 0.0, 0.0, 0.0, 0.0, 0.0, 0.0, 0.0, 0.0, 0.0, 0.0, 0.0, 0.0, 0.0, 0.0, 0.0, 0.0, 0.0, 0.0, 0.0, 0.0, 0.0, 0.0, 0.0, 0.0, 0.0, 0.0, 0.0, 0.0, 0.0, 0.0, 0.0, 0.0, 0.0, 0.0, 0.0, 0.0, 0.0, 0.0, 0.0, 0.0, 0.0, 0.0, 0.0, 0.0, 0.0, 0.0, 0.0, 0.0, 0.0, 0.0, 0.0, 0.0, 0.0, 0.0, 0.0, 0.0, 0.0, 0.0, 0.0, 0.0, 0.0, 0.0, 0.0, 0.0, 0.0, 0.0, 0.0, 0.0, 0.0, 0.0, 0.0, 0.0, 0.0, 0.0, 0.0, 0.0, 0.0, 0.0, 0.0, 0.0, 0.0, 0.0, 0.0, 0.0, 0.0, 0.0, 0.0, 0.0, 0.0, 0.0, 0.0, 0.0, 0.0, 0.0, 0.0, 0.0, 0.0, 0.0, 0.0, 0.0, 0.0, 0.0, 0.0, 0.0, 0.0, 0.0, 0.0, 0.0, 0.0, 0.0, 0.0, 0.0, 0.0, 0.0, 0.0, 0.0, 0.0, 0.0, 0.0, 0.0, 0.0, 0.0, 0.0, 0.0, 0.0, 0.0, 0.0, 0.0, 0.0, 0.0, 0.0, 0.0, 0.0, 0.0, 0.0, 0.0, 0.0, 0.0, 0.0, 0.0, 0.0, 0.0, 0.0, 0.0, 0.0, 0.0, 0.0, 0.0, 0.0, 0.0, 0.0, 0.0, 0.0, 0.0, 0.0, 0.0, 0.0, 0.0, 0.0, 0.0, 0.0, 0.0, 0.0, 0.0, 0.0, 0.0, 0.0, 0.0, 0.0, 0.0, 0.0, 0.0, 0.0, 0.0, 0.0, 0.0, 0.0, 0.0, 0.0, 0.0, 0.0, 0.0, 0.0, 0.0, 0.0, 0.0, 0.0, 0.0, 0.0, 0.0, 0.0, 0.0, 0.0, 0.0, 0.0, 0.0, 0.0, 0.0, 0.0, 0.0, 0.0, 0.0, 0.0, 0.0, 0.0, 0.0, 0.0, 0.0, 0.0, 0.0, 0.0, 0.0, 0.0, 0.0, 0.0, 0.0, 0.0, 0.0, 0.0, 0.0, 0.0, 0.0, 0.0, 0.0, 0.0, 0.0, 0.0, 0.0, 0.0, 0.0, 0.0, 0.0, 0.0, 0.0, 0.0, 0.0, 0.0, 0.0, 0.0, 0.0, 0.0, 0.0, 0.0, 0.0, 0.0, 0.0, 0.0, 0.0, 0.0, 0.0, 0.0, 0.0, 0.0, 0.0, 0.0, 0.0, 0.0, 0.0, 0.0, 0.0, 0.0, 0.0, 0.0, 0.0, 0.0, 0.0, 0.0, 0.0, 0.0, 0.0, 0.0, 0.0, 0.0, 0.0, 0.0, 0.0, 0.0, 0.0, 0.0, 0.0, 0.0, 0.0, 0.0, 0.0, 0.0, 0.0, 0.0, 0.0, 0.0, 0.0, 0.0, 0.0, 0.0, 0.0, 0.0, 0.0, 0.0, 0.0, 0.0, 0.0, 0.0, 0.0, 0.0, 0.0, 0.0, 0.0, 0.0, 0.0, 0.0, 0.0, 0.0, 0.0, 0.0, 0.0, 0.625, 0.7829, 0.0, 0.0, 0.0, 0.0, 0.375, 0.7829, 0.4375, 0.7829, 0.5, 0.7829, 0.0, 0.0, 0.0, 0.0, 0.0, 0.0, 0.375, 0.501, 0.625, 0.501, 0.0, 0.0, 0.0, 0.0, 0.0, 0.0, 0.0, 0.0, 0.0, 0.0, 0.0, 0.0, 0.0, 0.0, 0.0, 0.0, 0.3618, 0.625, 0.3618, 0.5833, 0.3618, 0.5833, 0.3618, 0.625, 0.375, 0.7911, 0.625, 0.7911, 0.625, 0.7928, 0.375, 0.7928, 0.375, 0.7895, 0.625, 0.7895, 0.625, 0.7911, 0.375, 0.7911, 0.375, 0.7928, 0.625, 0.7928, 0.625, 0.7944, 0.375, 0.7944, 0.375, 0.7588, 0.625, 0.7588, 0.625, 0.7588, 0.375, 0.7588, 0.375, 0.7588, 0.625, 0.7588, 0.625, 0.7588, 0.375, 0.7588, 0.375, 0.7588, 0.625, 0.7588, 0.625, 0.7588, 0.375, 0.7588, 0.375, 0.6548, 0.625, 0.6548, 0.625, 0.6684, 0.5, 0.6684, 0.4375, 0.6684, 0.375, 0.6684, 0.0, 0.0, 0.0, 0.0, 0.0, 0.0, 0.0, 0.0, 0.375, 0.7364, 0.4375, 0.7364, 0.5, 0.7364, 0.625, 0.7364, 0.0, 0.0, 0.0, 0.0, 0.5, 0.7228, 0.625, 0.7228, 0.625, 0.7228, 0.5, 0.7228, 0.625, 0.7092, 0.0, 0.0, 0.0, 0.0, 0.0, 0.0, 0.375, 0.7092, 0.4375, 0.7092, 0.5, 0.7092, 0.0, 0.0, 0.0, 0.0, 0.0, 0.0, 0.0, 0.0, 0.0, 0.0, 0.0, 0.0, 0.0, 0.0, 0.0, 0.0, 0.0, 0.0, 0.0, 0.0, 0.0, 0.0, 0.0, 0.0, 0.0, 0.0, 0.0, 0.0, 0.375, 0.6956, 0.4375, 0.6956, 0.5, 0.6956, 0.625, 0.6956, 0.0, 0.0, 0.0, 0.0, 0.0, 0.0, 0.0, 0.0, 0.0, 0.0, 0.0, 0.0, 0.0, 0.0, 0.0, 0.0, 0.0, 0.0, 0.0, 0.0, 0.0, 0.0, 0.0, 0.0, 0.0, 0.0, 0.0, 0.0, 0.0, 0.0, 0.0, 0.0, 0.0, 0.0, 0.0, 0.0, 0.0, 0.0, 0.0, 0.0, 0.0, 0.0, 0.0, 0.0, 0.0, 0.0, 0.0, 0.0, 0.0, 0.0, 0.0, 0.0, 0.0, 0.0, 0.0, 0.0, 0.375, 0.5053, 0.625, 0.5053, 0.0, 0.0, 0.0, 0.0, 0.0, 0.0, 0.2961, 0.5625, 0.3026, 0.5625, 0.3092, 0.5625, 0.3092, 0.5, 0.3224, 0.5, 0.3355, 0.5, 0.3355, 0.5818, 0.3388, 0.5818, 0.3421, 0.5818, 0.3421, 0.5, 0.3618, 0.5, 0.3618, 0.5417, 0.3618, 0.5833, 0.3618, 0.625, 0.3618, 0.6667, 0.3618, 0.6875, 0.3618, 0.7083, 0.3618, 0.7292, 0.3618, 0.75, 0.3569, 0.75, 0.352, 0.75, 0.347, 0.75, 0.3421, 0.75, 0.3355, 0.75, 0.3339, 0.75, 0.3322, 0.75, 0.3306, 0.75, 0.3289, 0.75, 0.3224, 0.75, 0.3092, 0.6875, 0.3092, 0.625, 0.3026, 0.625, 0.2961, 0.625, 0.375, 0.7681, 0.375, 0.7632, 0.5066, 0.7566, 0.6382, 0.75, 0.6431, 0.75, 0.375, 0.7588, 0.625, 0.7588, 0.625, 0.7588, 0.375, 0.7588, 0.375, 0.7681, 0.6431, 0.75, 0.6431, 0.75, 0.625, 0.7681, 0.375, 0.7681, 0.375, 0.7681, 0.625, 0.7681, 0.625, 0.7681, 0.375, 0.7681, 0.375, 0.7681, 0.625, 0.7681, 0.625, 0.7681, 0.375, 0.7681, 0.3569, 0.75, 0.3569, 0.75, 0.3569, 0.75, 0.625, 0.773, 0.5, 0.773, 0.4375, 0.773, 0.375, 0.773, 0.375, 0.7681, 0.6431, 0.75, 0.375, 0.7672, 0.625, 0.7672, 0.625, 0.7681, 0.375, 0.7681, 0.375, 0.7625, 0.625, 0.7625, 0.625, 0.7634, 0.375, 0.7634, 0.375, 0.7634, 0.625, 0.7634, 0.625, 0.7644, 0.375, 0.7644, 0.375, 0.7644, 0.625, 0.7644, 0.625, 0.7653, 0.375, 0.7653, 0.375, 0.7653, 0.625, 0.7653, 0.625, 0.7662, 0.375, 0.7662, 0.375, 0.7662, 0.625, 0.7662, 0.625, 0.7672, 0.375, 0.7672, 0.375, 0.7588, 0.625, 0.7588, 0.625, 0.7597, 0.375, 0.7597, 0.375, 0.7597, 0.625, 0.7597, 0.625, 0.7606, 0.375, 0.7606, 0.375, 0.7606, 0.625, 0.7606, 0.625, 0.7616, 0.375, 0.7616, 0.375, 0.7616, 0.625, 0.7616, 0.625, 0.7625, 0.375, 0.7625, 0.375, 0.7634, 0.625, 0.7634, 0.625, 0.7634, 0.375, 0.7634, 0.375, 0.7634, 0.625, 0.7634, 0.625, 0.7634, 0.375, 0.7634, 0.625, 0.7634, 0.375, 0.7634, 0.375, 0.7634, 0.625, 0.7634, 0.375, 0.7588, 0.375, 0.7588, 0.375, 0.7597, 0.375, 0.7606, 0.375, 0.7616, 0.375, 0.7625, 0.375, 0.7634, 0.375, 0.7644, 0.375, 0.7653, 0.375, 0.7662, 0.375, 0.7672, 0.375, 0.7681, 0.0, 0.0, 0.0, 0.0, 0.3618, 0.75, 0.3569, 0.75, 0.375, 0.7681, 0.0, 0.0, 0.0, 0.0, 0.0, 0.0, 0.0, 0.0, 0.0, 0.0, 0.625, 0.7681, 0.0, 0.0, 0.625, 0.7588, 0.625, 0.7588, 0.625, 0.7597, 0.625, 0.7606, 0.625, 0.7616, 0.625, 0.7625, 0.625, 0.7634, 0.625, 0.7644, 0.625, 0.7653, 0.625, 0.7662, 0.625, 0.7672, 0.6382, 0.5833, 0.3618, 0.5833, 0.3618, 0.5833, 0.6382, 0.5833, 0.6382, 0.5833, 0.3618, 0.5833, 0.3618, 0.5833, 0.6382, 0.5833, 0.6382, 0.5833, 0.3618, 0.5833, 0.3618, 0.5833, 0.6382, 0.5833, 0.6382, 0.5833, 0.3618, 0.5833, 0.3618, 0.5833, 0.6382, 0.5833, 0.6382, 0.5833, 0.3618, 0.5833, 0.3618, 0.5833, 0.6382, 0.5833, 0.6382, 0.5833, 0.3618, 0.5833, 0.3618, 0.5833, 0.6382, 0.5833, 0.6382, 0.5833, 0.3618, 0.5833, 0.3618, 0.5833, 0.6382, 0.5833, 0.6579, 0.6535, 0.3421, 0.6048, 0.3421, 0.6048, 0.6579, 0.6535, 0.6579, 0.6535, 0.3421, 0.6048, 0.3421, 0.6048, 0.6579, 0.6535, 0.6579, 0.6535, 0.3421, 0.6048, 0.3421, 0.6048, 0.6579, 0.6535, 0.6579, 0.6535, 0.3421, 0.6048, 0.3421, 0.6048, 0.6579, 0.6535, 0.6579, 0.6535, 0.3421, 0.6048, 0.3421, 0.6048, 0.6579, 0.6535, 0.6579, 0.6535, 0.3421, 0.6048, 0.3421, 0.6048, 0.6579, 0.6535, 0.3618, 0.5833, 0.3421, 0.6048, 0.6579, 0.6535, 0.6382, 0.5833, 0.3618, 0.5833, 0.6382, 0.5833, 0.6382, 0.5833, 0.3618, 0.5833, 0.0, 0.0, 0.3618, 0.5833, 0.6382, 0.5833, 0.0, 0.0, 0.0, 0.0, 0.0, 0.0, 0.1645, 0.7291, 0.8355, 0.7291, 0.0, 0.0, 0.0, 0.0, 0.0, 0.0, 0.0, 0.0, 0.625, 0.9605, 0.625, 0.9737, 0.375, 0.9737, 0.375, 0.9408, 0.625, 0.9408, 0.625, 0.9474, 0.1513, 0.6244, 0.1579, 0.6244, 0.1645, 0.6244, 0.1645, 0.6663, 0.1513, 0.6663, 0.1382, 0.6663, 0.125, 0.6663, 0.125, 0.6244, 0.1316, 0.6244, 0.1382, 0.6244, 0.1447, 0.6244, 0.0, 0.0, 0.0, 0.0, 0.0, 0.0, 0.0, 0.0, 0.0, 0.0, 0.0, 0.0, 0.0, 0.0, 0.0, 0.0, 0.0, 0.0, 0.0, 0.0, 0.0, 0.0, 0.0, 0.0, 0.0, 0.0, 0.0, 0.0, 0.0, 0.0, 0.0, 0.0, 0.0, 0.0, 0.0, 0.0, 0.0, 0.0, 0.0, 0.0, 0.0, 0.0, 0.0, 0.0, 0.0, 0.0, 0.0, 0.0, 0.0, 0.0, 0.0, 0.0, 0.0, 0.0, 0.0, 0.0, 0.0, 0.0, 0.0, 0.0, 0.0, 0.0, 0.0, 0.0, 0.0, 0.0, 0.0, 0.0, 0.0, 0.0, 0.0, 0.0, 0.0, 0.0, 0.0, 0.0, 0.0, 0.0, 0.0, 0.0, 0.0, 0.0, 0.0, 0.0, 0.0, 0.0, 0.0, 0.0, 0.0, 0.0, 0.0, 0.0, 0.0, 0.0, 0.0, 0.0, 0.0, 0.0, 0.0, 0.0, 0.0, 0.0, 0.0, 0.0, 0.0, 0.0, 0.0, 0.0, 0.0, 0.0, 0.0, 0.0, 0.0, 0.0, 0.0, 0.0, 0.0, 0.0, 0.0, 0.0, 0.0, 0.0, 0.0, 0.0, 0.0, 0.0, 0.0, 0.0, 0.0, 0.0, 0.0, 0.0, 0.0, 0.0, 0.0, 0.0, 0.0, 0.0, 0.0, 0.0, 0.0, 0.0, 0.0, 0.0, 0.0, 0.0, 0.0, 0.0, 0.0, 0.0, 0.0, 0.0, 0.0, 0.0, 0.0, 0.0, 0.0, 0.0, 0.0, 0.0, 0.0, 0.0, 0.0, 0.0, 0.0, 0.0, 0.0, 0.0, 0.0, 0.0, 0.0, 0.0, 0.0, 0.0, 0.0, 0.0, 0.0, 0.0, 0.0, 0.0, 0.0, 0.0, 0.0, 0.0, 0.0, 0.0, 0.0, 0.0, 0.0, 0.0, 0.0, 0.0, 0.0, 0.0, 0.0, 0.0, 0.0, 0.0, 0.0, 0.0, 0.0, 0.0, 0.1908, 0.125, 0.0, 0.0, 0.5724, 0.375, 0.0, 0.0, 0.7697, 0.5, 0.625, 0.3487, 0.7763, 0.5826, 0.0, 0.0, 0.625, 0.9375, 0.375, 0.9375, 0.375, 0.9375, 0.625, 0.9375, 0.0, 0.0, 0.0, 0.0, 0.0, 0.0, 0.0, 0.0, 0.0, 0.0, 0.2829, 0.5625, 0.2961, 0.5625, 0.2961, 0.625, 0.0, 0.0, 0.0, 0.0, 0.0, 0.0, 0.0, 0.0, 0.0, 0.0, 0.0, 0.0, 0.0, 0.0, 0.0, 0.0, 0.1349, 0.2812, 0.2697, 0.5625, 0.2763, 0.5625, 0.0, 0.0, 0.0, 0.0, 0.0, 0.0, 0.0, 0.0, 0.0, 0.0, 0.0, 0.0, 0.0, 0.0, 0.0, 0.0, 0.0, 0.0, 0.0, 0.0, 0.0, 0.0, 0.0, 0.0, 0.0, 0.0, 0.0, 0.0, 0.0, 0.0, 0.0, 0.0, 0.0, 0.0, 0.0, 0.0, 0.0, 0.0, 0.0, 0.0, 0.0, 0.0, 0.0, 0.0, 0.625, 0.6956, 0.625, 0.7092, 0.375, 0.7092, 0.375, 0.6956, 0.5, 0.2895, 0.0, 0.0, 0.0, 0.0, 0.625, 0.2895, 0.5, 0.25, 0.625, 0.25, 0.0, 0.0, 0.0, 0.0, 0.0, 0.0, 0.0, 0.0, 0.4375, 0.2895, 0.375, 0.2895, 0.125, 0.5, 0.4375, 0.25, 0.0, 0.0, 0.1382, 0.5, 0.0, 0.0, 0.0, 0.0, 0.0, 0.0, 0.0, 0.0, 0.0, 0.0, 0.0, 0.0, 0.0, 0.0, 0.0, 0.0, 0.0, 0.0, 0.0, 0.0, 0.0, 0.0, 0.0, 0.0, 0.0, 0.0, 0.0, 0.0, 0.0, 0.0, 0.0, 0.0, 0.0, 0.0, 0.0, 0.0, 0.0, 0.0, 0.0, 0.0, 0.0, 0.0, 0.0, 0.0, 0.0, 0.0, 0.0, 0.0, 0.0, 0.0, 0.0, 0.0, 0.0, 0.0, 0.0, 0.0, 0.0, 0.0, 0.0, 0.0, 0.0, 0.0, 0.0, 0.0, 0.0, 0.0, 0.0, 0.0, 0.0, 0.0, 0.0, 0.0, 0.0, 0.0, 0.0, 0.0, 0.0, 0.0, 0.0, 0.0, 0.0, 0.0, 0.0, 0.0, 0.0, 0.0, 0.0, 0.0, 0.0, 0.0, 0.0, 0.0, 0.0, 0.0, 0.0, 0.0, 0.0, 0.0, 0.0, 0.0, 0.0, 0.0, 0.0, 0.0, 0.0, 0.0, 0.0, 0.0, 0.0, 0.0, 0.0, 0.0, 0.0, 0.0, 0.0, 0.0, 0.0, 0.0, 0.0, 0.0, 0.0, 0.0, 0.0, 0.0, 0.0, 0.0, 0.0, 0.0, 0.0, 0.0, 0.0, 0.0, 0.0, 0.0, 0.0, 0.0, 0.0, 0.0, 0.0, 0.0, 0.0, 0.0, 0.0, 0.0, 0.0, 0.0, 0.0, 0.0, 0.0, 0.0, 0.0, 0.0, 0.0, 0.0, 0.0, 0.0, 0.0, 0.0, 0.0, 0.0, 0.0, 0.0, 0.0, 0.0, 0.0, 0.0, 0.0, 0.0, 0.0, 0.0, 0.0, 0.0, 0.0, 0.0, 0.0, 0.0, 0.0, 0.0, 0.0, 0.0, 0.0, 0.0, 0.0, 0.0, 0.0, 0.0, 0.0, 0.0, 0.0, 0.0, 0.0, 0.0, 0.625, 0.7228, 0.5, 0.7228, 0.5, 0.7092, 0.625, 0.7092, 0.0, 0.0, 0.0, 0.0, 0.0, 0.0, 0.0, 0.0, 0.0, 0.0, 0.0, 0.0, 0.0, 0.0, 0.0, 0.0, 0.0, 0.0, 0.0, 0.0, 0.0, 0.0, 0.0, 0.0, 0.625, 0.778, 0.5, 0.778, 0.5, 0.773, 0.625, 0.773, 0.352, 0.75, 0.4375, 0.773, 0.4375, 0.778, 0.347, 0.75, 0.0, 0.0, 0.0, 0.0, 0.0, 0.0, 0.0, 0.0, 0.0, 0.0, 0.0, 0.0, 0.0, 0.0, 0.0, 0.0, 0.0, 0.0, 0.0, 0.0, 0.0, 0.0, 0.0, 0.0, 0.0, 0.0, 0.0, 0.0, 0.0, 0.0, 0.0, 0.0, 0.0, 0.0, 0.0, 0.0, 0.0, 0.0, 0.0, 0.0, 0.0, 0.0, 0.0, 0.0, 0.0, 0.0, 0.0, 0.0, 0.0, 0.0, 0.0, 0.0, 0.0, 0.0, 0.0, 0.0, 0.0, 0.0, 0.0, 0.0, 0.0, 0.0, 0.0, 0.0, 0.0, 0.0, 0.0, 0.0, 0.0, 0.0, 0.0, 0.0, 0.0, 0.0, 0.0, 0.0, 0.0, 0.0, 0.0, 0.0, 0.0, 0.0, 0.0, 0.0, 0.0, 0.0, 0.0, 0.0, 0.0, 0.0, 0.0, 0.0, 0.0, 0.0, 0.0, 0.0, 0.0, 0.0, 0.0, 0.0, 0.0, 0.0, 0.0, 0.0, 0.0, 0.0, 0.0, 0.0, 0.0, 0.0, 0.0, 0.0, 0.0, 0.0, 0.0, 0.0, 0.0, 0.0, 0.0, 0.0, 0.0, 0.0, 0.0, 0.0, 0.0, 0.0, 0.0, 0.0, 0.0, 0.0, 0.0, 0.0, 0.0, 0.0, 0.0, 0.0, 0.0, 0.0, 0.0, 0.0, 0.0, 0.0, 0.0, 0.0, 0.0, 0.0, 0.0, 0.0, 0.0, 0.0, 0.0, 0.0, 0.0, 0.0, 0.0, 0.0, 0.0, 0.0, 0.0, 0.0, 0.0, 0.0, 0.0, 0.0, 0.0, 0.0, 0.0, 0.0, 0.0, 0.0, 0.0, 0.0, 0.0, 0.0, 0.0, 0.0, 0.0, 0.0, 0.0, 0.0, 0.0, 0.0, 0.0, 0.0, 0.0, 0.0, 0.0, 0.0, 0.0, 0.0, 0.0, 0.0, 0.0, 0.0, 0.0, 0.0, 0.0, 0.0, 0.0, 0.0, 0.0, 0.0, 0.0, 0.0, 0.0, 0.0, 0.0, 0.0, 0.0, 0.0, 0.0, 0.0, 0.0, 0.0, 0.0, 0.0, 0.0, 0.0, 0.0, 0.0, 0.0, 0.0, 0.0, 0.0, 0.0, 0.0, 0.0, 0.0, 0.0, 0.0, 0.0, 0.0, 0.0, 0.0, 0.0, 0.0, 0.0, 0.0, 0.0, 0.0, 0.0, 0.0, 0.0, 0.0, 0.0, 0.0, 0.0, 0.0, 0.0, 0.0, 0.0, 0.0, 0.0, 0.0, 0.0, 0.0, 0.0, 0.0, 0.0, 0.0, 0.0, 0.0, 0.0, 0.0, 0.0, 0.0, 0.0, 0.0, 0.0, 0.0, 0.0, 0.0, 0.0, 0.0, 0.0, 0.0, 0.0, 0.0, 0.0, 0.0, 0.0, 0.0, 0.0, 0.0, 0.0, 0.0, 0.0, 0.0, 0.0, 0.0, 0.0, 0.0, 0.0, 0.0, 0.0, 0.0, 0.0, 0.0, 0.0, 0.0, 0.0, 0.0, 0.0, 0.0, 0.0, 0.0, 0.0, 0.0, 0.0, 0.0, 0.0, 0.0, 0.3618, 0.7292, 0.3618, 0.7083, 0.3618, 0.7083, 0.3618, 0.7292, 0.6382, 0.75, 0.5066, 0.7566, 0.5066, 0.7566, 0.6382, 0.75, 0.0, 0.0, 0.0, 0.0, 0.0, 0.0, 0.0, 0.0, 0.8618, 0.5826, 0.8618, 0.5, 0.8618, 0.5, 0.8618, 0.5826, 0.8618, 0.5826, 0.0, 0.0, 0.0, 0.0, 0.0, 0.0, 0.0, 0.0, 0.8618, 0.5826, 0.8618, 0.5, 0.8618, 0.5, 0.8618, 0.5826, 0.0, 0.0, 0.0, 0.0, 0.0, 0.0, 0.0, 0.0, 0.1382, 0.5, 0.1382, 0.5826, 0.1382, 0.5826, 0.1382, 0.5, 0.0, 0.0, 0.0, 0.0, 0.0, 0.0, 0.0, 0.0, 0.8487, 0.5826, 0.8487, 0.5, 0.8487, 0.5, 0.8487, 0.5826, 0.8487, 0.5826, 0.1513, 0.5, 0.1513, 0.5826, 0.1513, 0.5826, 0.1513, 0.5, 0.0, 0.0, 0.0, 0.0, 0.0, 0.0, 0.0, 0.0, 0.8487, 0.5826, 0.8487, 0.5, 0.8487, 0.5, 0.8487, 0.5826, 0.0, 0.0, 0.0, 0.0, 0.0, 0.0, 0.0, 0.0, 0.0, 0.0, 0.0, 0.0, 0.0, 0.0, 0.0, 0.0, 0.0, 0.0, 0.0, 0.0, 0.0, 0.0, 0.0, 0.0, 0.0, 0.0, 0.0, 0.0, 0.0, 0.0, 0.1908, 0.5, 0.1908, 0.5551, 0.1908, 0.5551, 0.1908, 0.5, 0.0, 0.0, 0.0, 0.0, 0.0, 0.0, 0.0, 0.0, 0.0, 0.0, 0.0, 0.0, 0.0, 0.0, 0.0, 0.0, 0.0, 0.0, 0.0, 0.0, 0.0, 0.0, 0.0, 0.0, 0.0, 0.0, 0.0, 0.0, 0.0, 0.0, 0.0, 0.0, 0.0, 0.0, 0.0, 0.0, 0.0, 0.0, 0.0, 0.0, 0.0, 0.0, 0.0, 0.0, 0.0, 0.0, 0.0, 0.0, 0.0, 0.0, 0.0, 0.0, 0.0, 0.0, 0.0, 0.0, 0.0, 0.0, 0.0, 0.0, 0.0, 0.0, 0.0, 0.0, 0.0, 0.0, 0.0, 0.0, 0.7961, 0.5826, 0.2039, 0.5826, 0.2039, 0.5, 0.2039, 0.5551, 0.2039, 0.5551, 0.2039, 0.5, 0.7961, 0.5551, 0.7961, 0.5826, 0.7961, 0.5826, 0.7961, 0.5551, 0.0, 0.0, 0.0, 0.0, 0.0, 0.0, 0.0, 0.0, 0.0, 0.0, 0.0, 0.0, 0.0, 0.0, 0.0, 0.0, 0.0, 0.0, 0.0, 0.0, 0.0, 0.0, 0.0, 0.0, 0.2039, 0.5826, 0.2039, 0.5551, 0.2039, 0.5551, 0.2039, 0.5826, 0.0, 0.0, 0.0, 0.0, 0.0, 0.0, 0.0, 0.0, 0.0, 0.0, 0.0, 0.0, 0.0, 0.0, 0.0, 0.0, 0.0, 0.0, 0.0, 0.0, 0.0, 0.0, 0.2171, 0.5, 0.2171, 0.5826, 0.2171, 0.5826, 0.2171, 0.5, 0.0, 0.0, 0.0, 0.0, 0.0, 0.0, 0.0, 0.0, 0.0, 0.0, 0.0, 0.0, 0.0, 0.0, 0.0, 0.0, 0.0, 0.0, 0.0, 0.0, 0.0, 0.0, 0.0, 0.0, 0.0, 0.0, 0.0, 0.0, 0.0, 0.0, 0.0, 0.0, 0.0, 0.0, 0.0, 0.0, 0.0, 0.0, 0.0, 0.0, 0.0, 0.0, 0.0, 0.0, 0.0, 0.0, 0.0, 0.0, 0.0, 0.0, 0.0, 0.0, 0.0, 0.0, 0.0, 0.0, 0.0, 0.0, 0.0, 0.0, 0.0, 0.0, 0.7303, 0.5625, 0.7303, 0.5, 0.7303, 0.5, 0.7303, 0.5625, 0.0, 0.0, 0.0, 0.0, 0.0, 0.0, 0.0, 0.0, 0.2697, 0.5, 0.2697, 0.5625, 0.2697, 0.5625, 0.2697, 0.5, 0.0, 0.0, 0.0, 0.0, 0.0, 0.0, 0.0, 0.0, 0.0, 0.0, 0.0, 0.0, 0.0, 0.0, 0.0, 0.0, 0.0, 0.0, 0.0, 0.0, 0.0, 0.0, 0.0, 0.0, 0.0, 0.0, 0.2697, 0.5625, 0.2697, 0.5, 0.0, 0.0, 0.0, 0.0, 0.0, 0.0, 0.0, 0.0, 0.0, 0.0, 0.0, 0.0, 0.0, 0.0, 0.0, 0.0, 0.0, 0.0, 0.0, 0.0, 0.0, 0.0, 0.0, 0.0, 0.0, 0.0, 0.0, 0.0, 0.0, 0.0, 0.0, 0.0, 0.0, 0.0, 0.0, 0.0, 0.0, 0.0, 0.0, 0.0, 0.0, 0.0, 0.0, 0.0, 0.0, 0.0, 0.0, 0.0, 0.0, 0.0, 0.0, 0.0, 0.0, 0.0, 0.0, 0.0, 0.3092, 0.5625, 0.3092, 0.5, 0.3092, 0.5, 0.3092, 0.5625, 0.0, 0.0, 0.0, 0.0, 0.0, 0.0, 0.0, 0.0, 0.0, 0.0, 0.0, 0.0, 0.0, 0.0, 0.0, 0.0, 0.0, 0.0, 0.0, 0.0, 0.0, 0.0, 0.0, 0.0, 0.0, 0.0, 0.6579, 0.5, 0.6579, 0.625, 0.6579, 0.625, 0.6579, 0.5, 0.3421, 0.5818, 0.3421, 0.5, 0.3421, 0.5, 0.3421, 0.5818, 0.0, 0.0, 0.0, 0.0, 0.0, 0.0, 0.0, 0.0, 0.0, 0.0, 0.0, 0.0, 0.0, 0.0, 0.0, 0.0, 0.0, 0.0, 0.0, 0.0, 0.0, 0.0, 0.0, 0.0, 0.0, 0.0, 0.0, 0.0, 0.0, 0.0, 0.0, 0.0, 0.0, 0.0, 0.0, 0.0, 0.0, 0.0, 0.0, 0.0, 0.0, 0.0, 0.0, 0.0, 0.0, 0.0, 0.0, 0.0, 0.0, 0.0, 0.0, 0.0, 0.0, 0.0, 0.0, 0.0, 0.0, 0.0, 0.0, 0.0, 0.0, 0.0, 0.6382, 0.5417, 0.6382, 0.5, 0.6382, 0.5, 0.6382, 0.5417, 0.0, 0.0, 0.0, 0.0, 0.0, 0.0, 0.0, 0.0, 0.0, 0.0, 0.0, 0.0, 0.0, 0.0, 0.0, 0.0, 0.3618, 0.5, 0.3618, 0.5417, 0.3618, 0.5417, 0.3618, 0.5, 0.0, 0.0, 0.0, 0.0, 0.0, 0.0, 0.0, 0.0, 0.6382, 0.5417, 0.3618, 0.5417, 0.3618, 0.5, 0.6382, 0.5, 0.625, 0.682, 0.0, 0.0, 0.0, 0.0, 0.0, 0.0, 0.375, 0.682, 0.4375, 0.682, 0.5, 0.682, 0.0, 0.0, 0.0, 0.0, 0.0, 0.0, 0.0, 0.0, 0.0, 0.0, 0.0, 0.0, 0.0, 0.0, 0.0, 0.0, 0.0, 0.0, 0.0, 0.0, 0.0, 0.0, 0.0, 0.0, 0.0, 0.0, 0.0, 0.0, 0.0, 0.0, 0.0, 0.0, 0.0, 0.0, 0.0, 0.0, 0.0, 0.0, 0.0, 0.0, 0.0, 0.0, 0.0, 0.0, 0.0, 0.0, 0.0, 0.0, 0.0, 0.0, 0.0, 0.0, 0.0, 0.0, 0.0, 0.0, 0.625, 0.7228, 0.0, 0.0, 0.0, 0.0, 0.0, 0.0, 0.375, 0.7228, 0.4375, 0.7228, 0.5, 0.7228, 0.0, 0.0, 0.0, 0.0, 0.0, 0.0, 0.0, 0.0, 0.0, 0.0, 0.0, 0.0, 0.0, 0.0, 0.0, 0.0, 0.0, 0.0, 0.0, 0.0, 0.0, 0.0, 0.0, 0.0, 0.0, 0.0, 0.0, 0.0, 0.0, 0.0, 0.0, 0.0, 0.0, 0.0, 0.0, 0.0, 0.0, 0.0, 0.0, 0.0, 0.0, 0.0, 0.0, 0.0, 0.0, 0.0, 0.0, 0.0, 0.0, 0.0, 0.0, 0.0, 0.0, 0.0, 0.0, 0.0, 0.0, 0.0, 0.0, 0.0, 0.0, 0.0, 0.375, 0.778, 0.4375, 0.778, 0.5, 0.778, 0.625, 0.778, 0.0, 0.0, 0.0, 0.0, 0.0, 0.0, 0.0, 0.0, 0.5, 0.778, 0.625, 0.778, 0.625, 0.778, 0.5, 0.778, 0.0, 0.0, 0.0, 0.0, 0.0, 0.0, 0.0, 0.0, 0.0, 0.0, 0.0, 0.0, 0.0, 0.0, 0.0, 0.0, 0.347, 0.75, 0.4375, 0.778, 0.4375, 0.778, 0.347, 0.75, 0.0, 0.0, 0.0, 0.0, 0.0, 0.0, 0.0, 0.0, 0.0, 0.0, 0.0, 0.0, 0.0, 0.0, 0.0, 0.0, 0.0, 0.0, 0.0, 0.0, 0.0, 0.0, 0.0, 0.0, 0.0, 0.0, 0.0, 0.0, 0.0, 0.0, 0.3092, 0.6875, 0.3092, 0.625, 0.3092, 0.625, 0.3092, 0.6875, 0.0, 0.0, 0.0, 0.0, 0.0, 0.0, 0.0, 0.0, 0.0, 0.0, 0.0, 0.0, 0.0, 0.0, 0.0, 0.0, 0.0, 0.0, 0.0, 0.0, 0.0, 0.0, 0.0, 0.0, 0.0, 0.0, 0.0, 0.0, 0.0, 0.0, 0.0, 0.0, 0.6908, 0.625, 0.6908, 0.75, 0.6908, 0.75, 0.6908, 0.625, 0.0, 0.0, 0.0, 0.0, 0.0, 0.0, 0.0, 0.0, 0.0, 0.0, 0.0, 0.0, 0.0, 0.0, 0.0, 0.0, 0.0, 0.0, 0.0, 0.0, 0.0, 0.0, 0.0, 0.0, 0.0, 0.0, 0.0, 0.0, 0.0, 0.0, 0.0, 0.0, 0.0, 0.0, 0.0, 0.0, 0.0, 0.0, 0.0, 0.0, 0.0, 0.0, 0.0, 0.0, 0.0, 0.0, 0.0, 0.0, 0.0, 0.0, 0.0, 0.0, 0.0, 0.0, 0.0, 0.0, 0.0, 0.0, 0.0, 0.0, 0.0, 0.0, 0.0, 0.0, 0.0, 0.0, 0.0, 0.0, 0.0, 0.0, 0.0, 0.0, 0.0, 0.0, 0.0, 0.0, 0.0, 0.0, 0.0, 0.0, 0.0, 0.0, 0.0, 0.0, 0.0, 0.0, 0.0, 0.0, 0.0, 0.0, 0.0, 0.0, 0.0, 0.0, 0.0, 0.0, 0.0, 0.0, 0.0, 0.0, 0.0, 0.0, 0.0, 0.0, 0.0, 0.0, 0.0, 0.0, 0.0, 0.0, 0.0, 0.0, 0.0, 0.0, 0.0, 0.0, 0.0, 0.0, 0.0, 0.0, 0.0, 0.0, 0.0, 0.0, 0.0, 0.0, 0.0, 0.0, 0.0, 0.0, 0.0, 0.0, 0.0, 0.0, 0.0, 0.0, 0.0, 0.0, 0.0, 0.0, 0.0, 0.0, 0.0, 0.0, 0.0, 0.0, 0.0, 0.0, 0.0, 0.0, 0.0, 0.0, 0.0, 0.0, 0.0, 0.0, 0.0, 0.0, 0.0, 0.0, 0.0, 0.0, 0.375, 0.1674, 0.625, 0.1674, 0.625, 0.1674, 0.375, 0.1674, 0.0, 0.0, 0.0, 0.0, 0.0, 0.0, 0.0, 0.0, 0.0, 0.0, 0.0, 0.0, 0.0, 0.0, 0.0, 0.0, 0.0, 0.0, 0.0, 0.0, 0.0, 0.0, 0.0, 0.0, 0.0, 0.0, 0.0, 0.0, 0.0, 0.0, 0.0, 0.0, 0.0, 0.0, 0.0, 0.0, 0.0, 0.0, 0.0, 0.0, 0.0, 0.0, 0.0, 0.0, 0.0, 0.0, 0.0, 0.0, 0.8224, 0.5826, 0.8224, 0.5826, 0.8224, 0.5826, 0.8224, 0.5826, 0.0, 0.0, 0.0, 0.0, 0.0, 0.0, 0.0, 0.0, 0.0, 0.0, 0.0, 0.0, 0.0, 0.0, 0.0, 0.0, 0.0, 0.0, 0.0, 0.0, 0.0, 0.0, 0.0, 0.0, 0.0, 0.0, 0.0, 0.0, 0.0, 0.0, 0.0, 0.0, 0.0, 0.0, 0.0, 0.0, 0.0, 0.0, 0.0, 0.0, 0.0, 0.0, 0.0, 0.0, 0.0, 0.0, 0.0, 0.0, 0.0, 0.0, 0.0, 0.0, 0.0, 0.0, 0.0, 0.0, 0.0, 0.0, 0.0, 0.0, 0.0, 0.0, 0.0, 0.0, 0.0, 0.0, 0.0, 0.0, 0.0, 0.0, 0.0, 0.0, 0.0, 0.0, 0.0, 0.0, 0.0, 0.0, 0.0, 0.0, 0.0, 0.0, 0.0, 0.0, 0.0, 0.0, 0.0, 0.0, 0.0, 0.0, 0.0, 0.0, 0.0, 0.0, 0.0, 0.0, 0.0, 0.0, 0.0, 0.0, 0.0, 0.0, 0.0, 0.0, 0.0, 0.0, 0.0, 0.0, 0.625, 0.1256, 0.375, 0.1256, 0.375, 0.1256, 0.625, 0.1256, 0.0, 0.0, 0.0, 0.0, 0.0, 0.0, 0.0, 0.0, 0.0, 0.0, 0.0, 0.0, 0.0, 0.0, 0.0, 0.0, 0.0, 0.0, 0.0, 0.0, 0.0, 0.0, 0.0, 0.0, 0.0, 0.0, 0.0, 0.0, 0.0, 0.0, 0.0, 0.0, 0.0, 0.0, 0.0, 0.0, 0.0, 0.0, 0.0, 0.0, 0.0, 0.0, 0.0, 0.0, 0.0, 0.0, 0.0, 0.0, 0.0, 0.0, 0.0, 0.0, 0.0, 0.0, 0.0, 0.0, 0.0, 0.0, 0.0, 0.0, 0.0, 0.0, 0.0, 0.0, 0.0, 0.0, 0.0, 0.0, 0.0, 0.0, 0.0, 0.0, 0.0, 0.0, 0.0, 0.0, 0.0, 0.0, 0.0, 0.0, 0.0, 0.0, 0.0, 0.0, 0.0, 0.0, 0.0, 0.0, 0.0, 0.0, 0.0, 0.0, 0.398, 0.3019, 0.7961, 0.6038, 0.7961, 0.6038, 0.398, 0.3019, 0.0, 0.0, 0.0, 0.0, 0.0, 0.0, 0.0, 0.0, 0.0, 0.0, 0.0, 0.0, 0.0, 0.0, 0.0, 0.0, 0.0, 0.0, 0.0, 0.0, 0.0, 0.0, 0.0, 0.0, 0.0, 0.0, 0.0, 0.0, 0.0, 0.0, 0.0, 0.0, 0.0, 0.0, 0.0, 0.0, 0.0, 0.0, 0.0, 0.0, 0.0, 0.0, 0.0, 0.0, 0.0, 0.0, 0.0, 0.0, 0.0, 0.0, 0.0, 0.0, 0.0, 0.0, 0.0, 0.0, 0.0, 0.0, 0.0, 0.0, 0.0, 0.0, 0.0, 0.0, 0.0, 0.0, 0.0, 0.0, 0.0, 0.0, 0.0, 0.0, 0.0, 0.0, 0.0, 0.0, 0.0, 0.0, 0.0, 0.0, 0.0, 0.0, 0.0, 0.0, 0.0, 0.0, 0.0, 0.0, 0.0, 0.0, 0.0, 0.0, 0.0, 0.0, 0.0, 0.0, 0.0, 0.0, 0.0, 0.0, 0.0, 0.0, 0.0, 0.0, 0.0, 0.0, 0.0, 0.0, 0.0, 0.0, 0.0, 0.0, 0.0, 0.0, 0.0, 0.0, 0.0, 0.0, 0.0, 0.0, 0.0, 0.0, 0.0, 0.0, 0.0, 0.0, 0.0, 0.0, 0.0, 0.0, 0.0, 0.0, 0.0, 0.0, 0.0, 0.0, 0.0, 0.0, 0.0, 0.0, 0.0, 0.0, 0.0, 0.0, 0.0, 0.0, 0.0, 0.0, 0.0, 0.0, 0.0, 0.0, 0.0, 0.0, 0.0, 0.0, 0.0, 0.0, 0.0, 0.0, 0.0, 0.0, 0.0, 0.0, 0.0, 0.0, 0.0, 0.0, 0.0, 0.0, 0.0, 0.0, 0.0, 0.0, 0.0, 0.0, 0.0, 0.0, 0.0, 0.0, 0.0, 0.0, 0.0, 0.0, 0.0, 0.0, 0.0, 0.0, 0.0, 0.0, 0.0, 0.0, 0.0, 0.0, 0.0, 0.0, 0.0, 0.0, 0.0, 0.0, 0.0, 0.0, 0.0, 0.0, 0.0, 0.0, 0.0, 0.0, 0.0, 0.0, 0.0, 0.0, 0.0, 0.0, 0.0, 0.0, 0.0, 0.0, 0.0, 0.0, 0.0, 0.0, 0.0, 0.0, 0.0, 0.0, 0.0, 0.0, 0.0, 0.0, 0.0, 0.0, 0.8224, 0.5551, 0.8224, 0.5551, 0.8224, 0.5551, 0.8224, 0.5551, 0.0, 0.0, 0.0, 0.0, 0.0, 0.0, 0.0, 0.0, 0.0, 0.0, 0.0, 0.0, 0.0, 0.0, 0.0, 0.0, 0.0, 0.0, 0.0, 0.0, 0.0, 0.0, 0.0, 0.0, 0.0, 0.0, 0.0, 0.0, 0.0, 0.0, 0.0, 0.0, 0.0, 0.0, 0.0, 0.0, 0.0, 0.0, 0.0, 0.0, 0.0, 0.0, 0.0, 0.0, 0.0, 0.0, 0.0, 0.0, 0.0, 0.0, 0.0, 0.0, 0.0, 0.0, 0.0, 0.0, 0.0, 0.0, 0.0, 0.0, 0.0, 0.0, 0.0, 0.0, 0.0, 0.0, 0.0, 0.0, 0.0, 0.0, 0.0, 0.0, 0.0, 0.0, 0.0, 0.0, 0.0, 0.0, 0.0, 0.0, 0.0, 0.0, 0.0, 0.0, 0.0, 0.0, 0.0, 0.0, 0.0, 0.0, 0.0, 0.0, 0.0, 0.0, 0.0, 0.0, 0.0, 0.0, 0.0, 0.0, 0.0, 0.0, 0.0, 0.0, 0.0, 0.0, 0.0, 0.0, 0.0, 0.0, 0.0, 0.0, 0.0, 0.0, 0.0, 0.0, 0.0, 0.0, 0.0, 0.0, 0.0, 0.0, 0.0, 0.0, 0.0, 0.0, 0.0, 0.0, 0.0, 0.0, 0.0, 0.0, 0.0, 0.0, 0.0, 0.0, 0.0, 0.0, 0.0, 0.0, 0.0, 0.0, 0.0, 0.0, 0.0, 0.0, 0.0, 0.0, 0.0, 0.0, 0.0, 0.0, 0.0, 0.0, 0.0, 0.0, 0.0, 0.0, 0.0, 0.0, 0.0, 0.0, 0.0, 0.0, 0.0, 0.0, 0.8355, 0.6663, 0.8355, 0.6244, 0.8355, 0.6244, 0.8355, 0.6663, 0.0, 0.0, 0.0, 0.0, 0.0, 0.0, 0.0, 0.0, 0.0, 0.0, 0.0, 0.0, 0.0, 0.0, 0.0, 0.0, 0.0, 0.0, 0.0, 0.0, 0.0, 0.0, 0.0, 0.0, 0.0, 0.0, 0.0, 0.0, 0.0, 0.0, 0.0, 0.0, 0.0, 0.0, 0.0, 0.0, 0.0, 0.0, 0.0, 0.0, 0.0, 0.0, 0.0, 0.0, 0.0, 0.0, 0.0, 0.0, 0.0, 0.0, 0.0, 0.0, 0.0, 0.0, 0.0, 0.0, 0.0, 0.0, 0.0, 0.0, 0.0, 0.0, 0.0, 0.0, 0.0, 0.0, 0.0, 0.0, 0.0, 0.0, 0.0, 0.0, 0.0, 0.0, 0.0, 0.0, 0.0, 0.0, 0.0, 0.0, 0.0, 0.0, 0.0, 0.0, 0.0, 0.0, 0.0, 0.0, 0.0, 0.0, 0.0, 0.0, 0.0, 0.0, 0.0, 0.0, 0.0, 0.0, 0.0, 0.0, 0.0, 0.0, 0.0, 0.0, 0.375, 0.3487, 0.4375, 0.3487, 0.5, 0.3487, 0.625, 0.3487, 0.625, 0.3553, 0.375, 0.3553, 0.0, 0.0, 0.0, 0.0, 0.0, 0.0, 0.0, 0.0, 0.0, 0.0, 0.0, 0.0, 0.0, 0.0, 0.7697, 0.5, 0.7697, 0.5, 0.7697, 0.5, 0.7697, 0.5, 0.0, 0.0, 0.0, 0.0, 0.0, 0.0, 0.0, 0.0, 0.0, 0.0, 0.0, 0.0, 0.0, 0.0, 0.0, 0.0, 0.2237, 0.5, 0.2237, 0.5826, 0.2237, 0.5826, 0.2237, 0.5, 0.625, 0.3487, 0.7697, 0.5, 0.7697, 0.5, 0.625, 0.3487, 0.0, 0.0, 0.0, 0.0, 0.0, 0.0, 0.0, 0.0, 0.0, 0.0, 0.0, 0.0, 0.0, 0.0, 0.0, 0.0, 0.0, 0.0, 0.0, 0.0, 0.0, 0.0, 0.0, 0.0, 0.0, 0.0, 0.0, 0.0, 0.0, 0.0, 0.0, 0.0, 0.0, 0.0, 0.0, 0.0, 0.0, 0.0, 0.0, 0.0, 0.0, 0.0, 0.0, 0.0, 0.0, 0.0, 0.0, 0.0, 0.0, 0.0, 0.0, 0.0, 0.0, 0.0, 0.0, 0.0, 0.0, 0.0, 0.0, 0.0, 0.0, 0.0, 0.0, 0.0, 0.0, 0.0, 0.0, 0.0, 0.0, 0.0, 0.0, 0.0, 0.0, 0.0, 0.0, 0.0, 0.0, 0.0, 0.0, 0.0, 0.2763, 0.5625, 0.2697, 0.5625, 0.2697, 0.5625, 0.2763, 0.5625, 0.0, 0.0, 0.0, 0.0, 0.0, 0.0, 0.0, 0.0, 0.0, 0.0, 0.0, 0.0, 0.0, 0.0, 0.0, 0.0, 0.0, 0.0, 0.0, 0.0, 0.0, 0.0, 0.0, 0.0, 0.0, 0.0, 0.0, 0.0, 0.0, 0.0, 0.0, 0.0, 0.1349, 0.2812, 0.0, 0.0, 0.0, 0.0, 0.1349, 0.2812, 0.3355, 0.5818, 0.3388, 0.5818, 0.3388, 0.5818, 0.3355, 0.5818, 0.0, 0.0, 0.0, 0.0, 0.0, 0.0, 0.0, 0.0, 0.0, 0.0, 0.0, 0.0, 0.0, 0.0, 0.0, 0.0, 0.0, 0.0, 0.0, 0.0, 0.0, 0.0, 0.0, 0.0, 0.3026, 0.5625, 0.2961, 0.5625, 0.2961, 0.5625, 0.3026, 0.5625, 0.0, 0.0, 0.0, 0.0, 0.0, 0.0, 0.0, 0.0, 0.0, 0.0, 0.0, 0.0, 0.0, 0.0, 0.0, 0.0, 0.0, 0.0, 0.0, 0.0, 0.0, 0.0, 0.0, 0.0, 0.0, 0.0, 0.0, 0.0, 0.0, 0.0, 0.0, 0.0, 0.0, 0.0, 0.0, 0.0, 0.0, 0.0, 0.0, 0.0, 0.0, 0.0, 0.0, 0.0, 0.0, 0.0, 0.0, 0.0, 0.7039, 0.5625, 0.6908, 0.5625, 0.6908, 0.5625, 0.7039, 0.5625, 0.0, 0.0, 0.0, 0.0, 0.0, 0.0, 0.0, 0.0, 0.0, 0.0, 0.0, 0.0, 0.0, 0.0, 0.0, 0.0, 0.6579, 0.625, 0.6645, 0.625, 0.6645, 0.625, 0.6579, 0.625, 0.0, 0.0, 0.0, 0.0, 0.0, 0.0, 0.0, 0.0, 0.0, 0.0, 0.0, 0.0, 0.0, 0.0, 0.0, 0.0, 0.0, 0.0, 0.0, 0.0, 0.0, 0.0, 0.0, 0.0, 0.0, 0.0, 0.0, 0.0, 0.0, 0.0, 0.0, 0.0, 0.0, 0.0, 0.0, 0.0, 0.0, 0.0, 0.0, 0.0, 0.0, 0.0, 0.0, 0.0, 0.0, 0.0, 0.0, 0.0, 0.0, 0.0, 0.0, 0.0, 0.0, 0.0, 0.0, 0.0, 0.0, 0.0, 0.0, 0.0, 0.0, 0.0, 0.0, 0.0, 0.0, 0.0, 0.0, 0.0, 0.0, 0.0, 0.0, 0.0, 0.0, 0.0, 0.0, 0.0, 0.0, 0.0, 0.0, 0.0, 0.0, 0.0, 0.0, 0.0, 0.0, 0.0, 0.0, 0.0, 0.0, 0.0, 0.0, 0.0, 0.0, 0.0, 0.0, 0.0, 0.0, 0.0, 0.0, 0.0, 0.0, 0.0, 0.0, 0.0, 0.0, 0.0, 0.0, 0.0, 0.0, 0.0, 0.0, 0.0, 0.0, 0.0, 0.0, 0.0, 0.0, 0.0, 0.0, 0.0, 0.0, 0.0, 0.0, 0.0, 0.0, 0.0, 0.0, 0.0, 0.0, 0.0, 0.0, 0.0, 0.0, 0.0, 0.0, 0.0, 0.0, 0.0, 0.0, 0.0, 0.0, 0.0, 0.0, 0.0, 0.0, 0.0, 0.0, 0.0, 0.0, 0.0, 0.0, 0.0, 0.0, 0.0, 0.0, 0.0, 0.0, 0.0, 0.0, 0.0, 0.0, 0.0, 0.0, 0.0, 0.0, 0.0, 0.0, 0.0, 0.0, 0.0, 0.0, 0.0, 0.0, 0.0, 0.0, 0.0, 0.0, 0.0, 0.0, 0.0, 0.0, 0.0, 0.0, 0.0, 0.0, 0.0, 0.0, 0.0, 0.0, 0.0, 0.0, 0.0, 0.0, 0.0, 0.0, 0.0, 0.0, 0.0, 0.0, 0.0, 0.0, 0.0, 0.0, 0.0, 0.0, 0.0, 0.0, 0.0, 0.0, 0.0, 0.0, 0.0, 0.0, 0.0, 0.0, 0.0, 0.0, 0.0, 0.0, 0.0, 0.0, 0.0, 0.0, 0.0, 0.0, 0.0, 0.0, 0.0, 0.0, 0.0, 0.0, 0.0, 0.0, 0.0, 0.0, 0.0, 0.0, 0.0, 0.0, 0.0, 0.0, 0.0, 0.0, 0.0, 0.0, 0.0, 0.0, 0.0, 0.0, 0.0, 0.0, 0.0, 0.0, 0.0, 0.0, 0.0, 0.0, 0.0, 0.0, 0.0, 0.0, 0.0, 0.0, 0.0, 0.0, 0.0, 0.0, 0.0, 0.0, 0.0, 0.0, 0.0, 0.0, 0.0, 0.0, 0.0, 0.0, 0.0, 0.0, 0.0, 0.0, 0.0, 0.0, 0.0, 0.0, 0.0, 0.0, 0.0, 0.0, 0.0, 0.0, 0.0, 0.0, 0.0, 0.0, 0.0, 0.0, 0.0, 0.0, 0.0, 0.0, 0.0, 0.0, 0.0, 0.0, 0.0, 0.0, 0.0, 0.0, 0.0, 0.0, 0.0, 0.0, 0.0, 0.0, 0.0, 0.0, 0.0, 0.0, 0.0, 0.0, 0.0, 0.0, 0.0, 0.0, 0.0, 0.3026, 0.625, 0.3092, 0.625, 0.3092, 0.625, 0.3026, 0.625, 0.0, 0.0, 0.0, 0.0, 0.0, 0.0, 0.0, 0.0, 0.0, 0.0, 0.0, 0.0, 0.0, 0.0, 0.0, 0.0, 0.0, 0.0, 0.0, 0.0, 0.0, 0.0, 0.0, 0.0, 0.0, 0.0, 0.0, 0.0, 0.0, 0.0, 0.0, 0.0, 0.0, 0.0, 0.0, 0.0, 0.0, 0.0, 0.0, 0.0, 0.0, 0.0, 0.0, 0.0, 0.0, 0.0, 0.0, 0.0, 0.0, 0.0, 0.0, 0.0, 0.0, 0.0, 0.0, 0.0, 0.0, 0.0, 0.0, 0.0, 0.0, 0.0, 0.0, 0.0, 0.0, 0.0, 0.0, 0.0, 0.0, 0.0, 0.0, 0.0, 0.0, 0.0, 0.0, 0.0, 0.0, 0.0, 0.0, 0.0, 0.0, 0.0, 0.5, 0.6291, 0.6645, 0.6535, 0.0, 0.0, 0.0, 0.0, 0.0, 0.0, 0.0, 0.0, 0.0, 0.0, 0.0, 0.0, 0.0, 0.0, 0.0, 0.0, 0.0, 0.0, 0.0, 0.0, 0.0, 0.0, 0.0, 0.0, 0.0, 0.0, 0.0, 0.0, 0.0, 0.0, 0.0, 0.0, 0.0, 0.0, 0.0, 0.0, 0.0, 0.0, 0.0, 0.0, 0.0, 0.0, 0.0, 0.0, 0.0, 0.0, 0.0, 0.0, 0.0, 0.0, 0.0, 0.0, 0.0, 0.0, 0.0, 0.0, 0.0, 0.0, 0.0, 0.0, 0.0, 0.0, 0.0, 0.0, 0.0, 0.0, 0.0, 0.0, 0.0, 0.0, 0.0, 0.0, 0.0, 0.0, 0.0, 0.0, 0.0, 0.0, 0.0, 0.0, 0.0, 0.0, 0.0, 0.0, 0.0, 0.0, 0.0, 0.0, 0.0, 0.0, 0.0, 0.0, 0.0, 0.0, 0.0, 0.0, 0.0, 0.0, 0.0, 0.0, 0.0, 0.0, 0.0, 0.0, 0.0, 0.0, 0.0, 0.0, 0.0, 0.0, 0.0, 0.0, 0.0, 0.0, 0.0, 0.0, 0.0, 0.0, 0.0, 0.0, 0.0, 0.0, 0.0, 0.0, 0.0, 0.0, 0.0, 0.0, 0.0, 0.0, 0.0, 0.0, 0.0, 0.0, 0.0, 0.0, 0.0, 0.0, 0.0, 0.0, 0.0, 0.0, 0.0, 0.0, 0.0, 0.0, 0.0, 0.0, 0.0, 0.0, 0.0, 0.0, 0.0, 0.0, 0.0, 0.0, 0.0, 0.0, 0.0, 0.0, 0.0, 0.0, 0.5, 0.6291, 0.6645, 0.6535, 0.6645, 0.6535, 0.5, 0.6291, 0.0, 0.0, 0.0, 0.0, 0.0, 0.0, 0.0, 0.0, 0.0, 0.0, 0.0, 0.0, 0.0, 0.0, 0.0, 0.0, 0.0, 0.0, 0.0, 0.0, 0.0, 0.0, 0.0, 0.0, 0.0, 0.0, 0.0, 0.0, 0.0, 0.0, 0.0, 0.0, 0.0, 0.0, 0.0, 0.0, 0.0, 0.0, 0.0, 0.0, 0.0, 0.0, 0.0, 0.0, 0.0, 0.0, 0.0, 0.0, 0.0, 0.0, 0.0, 0.0, 0.0, 0.0, 0.0, 0.0, 0.0, 0.0, 0.0, 0.0, 0.0, 0.0, 0.0, 0.0, 0.0, 0.0, 0.0, 0.0, 0.0, 0.0, 0.0, 0.0, 0.0, 0.0, 0.0, 0.0, 0.0, 0.0, 0.0, 0.0, 0.0, 0.0, 0.0, 0.0, 0.0, 0.0, 0.0, 0.0, 0.0, 0.0, 0.0, 0.0, 0.0, 0.0, 0.0, 0.0, 0.0, 0.0, 0.0, 0.0, 0.0, 0.0, 0.0, 0.0, 0.0, 0.0, 0.0, 0.0, 0.0, 0.0, 0.0, 0.0, 0.6382, 0.6667, 0.6382, 0.7083, 0.6382, 0.7083, 0.6382, 0.6667, 0.3618, 0.6875, 0.3618, 0.6667, 0.3618, 0.6667, 0.3618, 0.6875, 0.0, 0.0, 0.0, 0.0, 0.0, 0.0, 0.0, 0.0, 0.0, 0.0, 0.0, 0.0, 0.0, 0.0, 0.0, 0.0, 0.0, 0.0, 0.0, 0.0, 0.0, 0.0, 0.0, 0.0, 0.0, 0.0, 0.0, 0.0, 0.0, 0.0, 0.0, 0.0, 0.6382, 0.7083, 0.6382, 0.75, 0.6382, 0.75, 0.6382, 0.7083, 0.0, 0.0, 0.0, 0.0, 0.0, 0.0, 0.0, 0.0, 0.0, 0.0, 0.0, 0.0, 0.0, 0.0, 0.0, 0.0, 0.0, 0.0, 0.0, 0.0, 0.0, 0.0, 0.0, 0.0, 0.0, 0.0, 0.0, 0.0, 0.0, 0.0, 0.0, 0.0, 0.0, 0.0, 0.0, 0.0, 0.0, 0.0, 0.0, 0.0, 0.0, 0.0, 0.0, 0.0, 0.0, 0.0, 0.0, 0.0, 0.6382, 0.625, 0.5, 0.625, 0.5, 0.625, 0.6382, 0.625, 0.0, 0.0, 0.0, 0.0, 0.0, 0.0, 0.0, 0.0, 0.0, 0.0, 0.0, 0.0, 0.0, 0.0, 0.0, 0.0, 0.0, 0.0, 0.0, 0.0, 0.0, 0.0, 0.0, 0.0, 0.0, 0.0, 0.0, 0.0, 0.0, 0.0, 0.0, 0.0, 0.0, 0.0, 0.0, 0.0, 0.0, 0.0, 0.0, 0.0, 0.0, 0.0, 0.0, 0.0, 0.0, 0.0, 0.0, 0.0, 0.0, 0.0, 0.0, 0.0, 0.0, 0.0, 0.0, 0.0, 0.0, 0.0, 0.0, 0.0, 0.0, 0.0, 0.0, 0.0, 0.0, 0.0, 0.0, 0.0, 0.0, 0.0, 0.0, 0.0, 0.0, 0.0, 0.0, 0.0, 0.0, 0.0, 0.0, 0.0, 0.0, 0.0, 0.0, 0.0, 0.0, 0.0, 0.0, 0.0, 0.0, 0.0, 0.0, 0.0, 0.0, 0.0, 0.0, 0.0, 0.0, 0.0, 0.0, 0.0, 0.0, 0.0, 0.0, 0.0, 0.0, 0.0, 0.0, 0.0, 0.0, 0.0, 0.0, 0.0, 0.0, 0.0, 0.6382, 0.5833, 0.6382, 0.625, 0.5, 0.625, 0.3618, 0.625, 0.3618, 0.5833, 0.0, 0.0, 0.0, 0.0, 0.0, 0.0, 0.0, 0.0, 0.6382, 0.625, 0.5, 0.625, 0.5, 0.625, 0.6382, 0.625, 0.6382, 0.5833, 0.6382, 0.625, 0.6382, 0.625, 0.6382, 0.5833, 0.3618, 0.5833, 0.6382, 0.5833, 0.6382, 0.5833, 0.3618, 0.5833, 0.0, 0.0, 0.0, 0.0, 0.0, 0.0, 0.0, 0.0, 0.6579, 0.6535, 0.6645, 0.6535, 0.5, 0.6291, 0.3355, 0.6048, 0.3421, 0.6048, 0.6645, 0.6535, 0.5, 0.6291, 0.5, 0.6291, 0.6645, 0.6535, 0.3421, 0.6048, 0.6579, 0.6535, 0.6579, 0.6535, 0.3421, 0.6048, 0.0, 0.0, 0.0, 0.0, 0.0, 0.0, 0.0, 0.0, 0.0, 0.0, 0.0, 0.0, 0.0, 0.0, 0.0, 0.0, 0.0, 0.0, 0.0, 0.0, 0.0, 0.0, 0.0, 0.0, 0.0, 0.0, 0.0, 0.0, 0.0, 0.0, 0.0, 0.0, 0.0, 0.0, 0.0, 0.0, 0.0, 0.0, 0.0, 0.0, 0.0, 0.0, 0.0, 0.0, 0.0, 0.0, 0.0, 0.0, 0.0, 0.0, 0.0, 0.0, 0.0, 0.0, 0.0, 0.0, 0.0, 0.0, 0.0, 0.0, 0.0, 0.0, 0.0, 0.0, 0.2961, 0.6875, 0.2961, 0.625, 0.2961, 0.625, 0.2961, 0.6875, 0.0, 0.0, 0.0, 0.0, 0.0, 0.0, 0.0, 0.0, 0.0, 0.0, 0.0, 0.0, 0.0, 0.0, 0.0, 0.0, 0.2961, 0.625, 0.2961, 0.6875, 0.0, 0.0, 0.0, 0.0, 0.0, 0.0, 0.0, 0.0, 0.0, 0.0, 0.0, 0.0, 0.0, 0.0, 0.0, 0.0, 0.0, 0.0, 0.0, 0.0, 0.0, 0.0, 0.0, 0.0, 0.0, 0.0, 0.0, 0.0, 0.0, 0.0, 0.0, 0.0, 0.0, 0.0, 0.0, 0.0, 0.0, 0.0, 0.0, 0.0, 0.0, 0.0, 0.0, 0.0, 0.0, 0.0, 0.0, 0.0, 0.0, 0.0, 0.0, 0.0, 0.0, 0.0, 0.0, 0.0, 0.0, 0.0, 0.0, 0.0, 0.0, 0.0, 0.0, 0.0, 0.375, 0.4474, 0.625, 0.4474, 0.0, 0.0, 0.0, 0.0, 0.0, 0.0, 0.0, 0.0, 0.0, 0.0, 0.0, 0.0, 0.375, 0.4474, 0.625, 0.4474, 0.625, 0.4474, 0.375, 0.4474, 0.0, 0.0, 0.0, 0.0, 0.0, 0.0, 0.0, 0.0, 0.0, 0.0, 0.0, 0.0, 0.0, 0.0, 0.0, 0.0, 0.8224, 0.5826, 0.8224, 0.5551, 0.8224, 0.5551, 0.8224, 0.5826, 0.8224, 0.5826, 0.8224, 0.5826, 0.8224, 0.5826, 0.8224, 0.5826, 0.8224, 0.5826, 0.0, 0.0, 0.0, 0.0, 0.0, 0.0, 0.0, 0.0, 0.1776, 0.5551, 0.1776, 0.5826, 0.1776, 0.5826, 0.1776, 0.5551, 0.8224, 0.5551, 0.8224, 0.5551, 0.8224, 0.5551, 0.8224, 0.5551, 0.0, 0.0, 0.0, 0.0, 0.0, 0.0, 0.0, 0.0])
me_cube_002.update()

# ---- objects
ob_empty = bpy.data.objects.new('Empty', None)
ob_plantac = bpy.data.objects.new('PlantaC', me_cube_002)

# ---- transforms, parenting, visibility, modifiers, constraints
ob_empty.location = (0.0, 0.0, 0.0)
ob_empty.scale = (10.76, 10.76, 10.76)
ob_empty.empty_display_type = 'IMAGE'
ob_empty.empty_display_size = 5.0
ob_plantac.location = (-0.1708, -1.646, 0.0)
ob_plantac.scale = (24.64, 16.19, 1.389)

# ---- collection membership
col_collection.objects.link(ob_empty)
col_collection.objects.link(ob_plantac)

# ---- scene / render settings (as saved in the file)
scene.frame_start = 1; scene.frame_end = 250; scene.frame_set(62)
scene.render.engine = 'BLENDER_EEVEE_NEXT'
scene.cycles.sampling_pattern = 'TABULATED_SOBOL'
bpy.context.view_layer.update()

# ---- added for rendering (the .blend has no active camera and no usable light): camera, sun
cam_auto = bpy.data.cameras.new('AutoCamera')
cam_auto.lens = 50.0
cam_auto.sensor_width = 36.0
cam_auto.clip_end = 1000.0
ob_auto_camera = bpy.data.objects.new('AutoCamera', cam_auto)
scene.collection.objects.link(ob_auto_camera)
ob_auto_camera.location = (55.3761, -67.8539, 45.5208)
ob_auto_camera.rotation_euler = (1.09748, -7.21219e-08, 0.694738)
scene.camera = ob_auto_camera
light_auto_sun = bpy.data.lights.new('AutoSun', 'SUN')
light_auto_sun.energy = 3.0
light_auto_sun.angle = 0.0523599
ob_auto_sun = bpy.data.objects.new('AutoSun', light_auto_sun)
scene.collection.objects.link(ob_auto_sun)
ob_auto_sun.rotation_euler = (0.872665, 0.174533, 0.523599)
bpy.context.view_layer.update()
